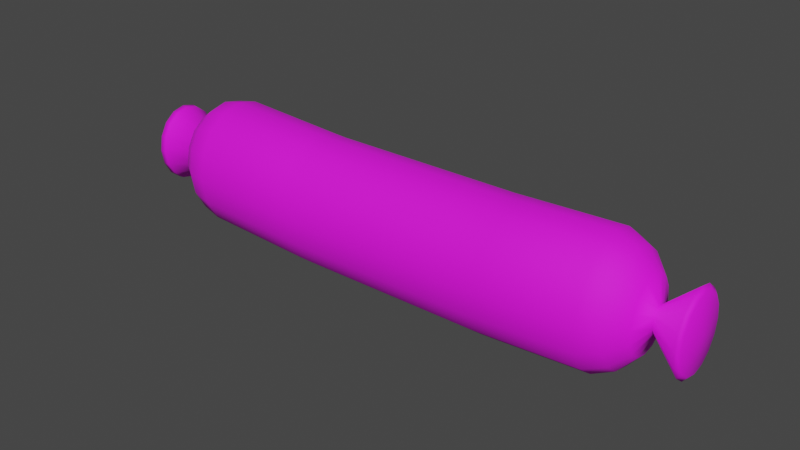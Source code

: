 # Source: sausage.blend  (saved by Blender 3.0.42; exported with 4.5.12 LTS)
import bpy
from mathutils import Matrix  # noqa: F401  (used for matrix-valued properties, if any)

bpy.ops.wm.read_factory_settings(use_empty=True)
scene = bpy.context.scene
scene.name = 'Scene'

# ---- collections
col_collection = bpy.data.collections.new('Collection'); scene.collection.children.link(col_collection)

# ---- images (referenced by path relative to the original .blend; pixels are not part of the script)
import os
ASSET_DIR = os.environ.get("B2B_ASSET_DIR", "")  # directory of the original .blend (textures are referenced by path, not embedded)
HERE = os.path.dirname(os.path.abspath(__file__))  # packed textures are extracted next to this script under _unpacked/

def load_image(name, relpath, width, height, colorspace="sRGB"):
    """Load a texture the original file referenced (path relative to the .blend, or extracted next to this script)."""
    p = next((c for c in (os.path.join(HERE, relpath), os.path.join(ASSET_DIR, relpath)) if relpath and os.path.exists(c)), "")
    if p:
        img = bpy.data.images.load(p, check_existing=True)
        img.name = name
    else:  # same state as the original file: an image datablock whose file is absent (Cycles renders it pink)
        img = bpy.data.images.new(name, width, height)
        img.source = "FILE"
        img.filepath = "//" + (relpath or name)
    img.colorspace_settings.name = colorspace
    return img
img_pandamat_png_001 = load_image('PandaMat.png.001', 'PandaMat.png', 1024, 1024, 'sRGB')

# ---- materials (node trees are filled in below, after node groups)
mat_pandamat_001 = bpy.data.materials.new('PandaMat.001')
mat_pandamat_001.use_transparent_shadow = False
mat_pandamat_001.diffuse_color = (0.3804, 0.0902, 0.0902, 1.0)
mat_pandamat_001.roughness = 0.8

# ---- material node trees
mat_pandamat_001.use_nodes = True; mat_pandamat_001.node_tree.nodes.clear()
_N = mat_pandamat_001.node_tree.nodes; _L = mat_pandamat_001.node_tree.links
n0 = _N.new('ShaderNodeBsdfPrincipled'); n0.name = 'Principled BSDF'; n0.location = (10, 300)
n0.distribution = 'GGX'
n0.subsurface_method = 'RANDOM_WALK_SKIN'
n0.inputs[2].default_value = 0.8
n0.inputs[3].default_value = 1.45
n0.inputs[27].default_value = (0.0, 0.0, 0.0, 1.0)
n0.inputs[28].default_value = 1.0
n1 = _N.new('ShaderNodeOutputMaterial'); n1.name = 'Material Output'; n1.location = (300, 300)
n2 = _N.new('ShaderNodeTexImage'); n2.name = 'Image Texture'; n2.location = (-300, 600)
n2.image = img_pandamat_png_001
_L.new(n0.outputs[0], n1.inputs[0])
_L.new(n2.outputs[0], n0.inputs[0])
n1.is_active_output = True

# ---- world
world_world = bpy.data.worlds.new('World'); scene.world = world_world
world_world.use_nodes = True; world_world.node_tree.nodes.clear()
_N = world_world.node_tree.nodes; _L = world_world.node_tree.links
n0 = _N.new('ShaderNodeOutputWorld'); n0.name = 'World Output'; n0.location = (300, 300)
n1 = _N.new('ShaderNodeBackground'); n1.name = 'Background'; n1.location = (10, 300)
n1.inputs[0].default_value = (0.05088, 0.05088, 0.05088, 1.0)
_L.new(n1.outputs[0], n0.inputs[0])
n0.is_active_output = True
world_world.color = (0.05088, 0.05088, 0.05088)
world_world.use_sun_shadow = False
world_world.sun_shadow_jitter_overblur = 0.0

# ---- meshes
me_food_susage_susage = bpy.data.meshes.new('Food_Susage_Susage')
me_food_susage_susage.from_pydata([(0.08915, 0.02806, -0.01734), (0.0949, 0.02292, -0.0107), (0.08915, 0.02028, -0.01602), (0.08163, 0.02787, -0.02045), (0.08163, 0.0187, -0.01889), (0.04671, 0.03542, -0.01916), (0.08163, 0.03704, -0.01889), (0.09801, 0.02474, -0.002876), (0.1095, 0.02224, -0.01209), (0.1095, 0.01725, -0.009264), (0.0949, 0.02811, -0.01158), (0.09801, 0.02629, -0.003758), (0.04077, 0.003374, -0.007943), (-0.03181, 0.008277, -0.01466), (0.04077, 0.008647, -0.01468), (0.0949, 0.01851, -0.008191), (0.09801, 0.02371, -0.001557), (0.0949, 0.01557, -0.004433), (0.08915, 0.01369, -0.01226), (0.08915, 0.009286, -0.006635), (0.1095, 0.02224, 0.01209), (0.1109, 0.01853, 0.008173), (0.1109, 0.02295, 0.01063), (0.04671, 0.003668, 0.007937), (0.08163, 0.003907, 0.0), (0.08163, 0.005731, 0.007826), (0.08163, 0.01093, -0.01446), (0.08163, 0.005731, -0.007826), (0.1095, 0.01391, -0.005019), (0.04077, 0.001522, 0.0), (-0.03181, 0.00301, -0.007935), (0.0949, 0.01453, 0.0), (0.08915, 0.007739, 0.0), (0.09801, 0.02334, 0.0), (0.1095, 0.01273, 0.0), (-0.03181, 0.00301, 0.007935), (0.04077, 0.003374, 0.007943), (0.08915, 0.009286, 0.006635), (0.0949, 0.01557, 0.004433), (0.04671, 0.01682, 0.01916), (0.08163, 0.01093, 0.01446), (0.08163, 0.0187, 0.01889), (0.04671, 0.008937, 0.01467), (0.1095, 0.01391, 0.005019), (-0.03181, 0.008277, 0.01466), (0.04077, 0.008647, 0.01468), (0.1121, 0.02811, 0.0), (0.1109, 0.01448, 0.0), (0.1109, 0.01554, -0.004444), (0.08915, 0.01369, 0.01226), (0.0949, 0.01851, 0.008191), (0.04671, 0.02612, 0.02074), (0.08163, 0.02787, 0.02045), (-0.03181, 0.01616, 0.01916), (0.04077, 0.01654, 0.01918), (0.1095, 0.01725, 0.009264), (0.09801, 0.02371, 0.001557), (0.1109, 0.01554, 0.004444), (0.08915, 0.02028, 0.01602), (0.0949, 0.02292, 0.0107), (0.04671, 0.03542, 0.01916), (0.08163, 0.03704, 0.01889), (-0.03181, 0.02546, 0.02073), (0.04077, 0.02585, 0.02076), (0.09801, 0.02474, 0.002876), (0.08915, 0.02806, 0.01734), (0.0949, 0.02811, 0.01158), (0.04671, 0.04331, 0.01467), (0.08163, 0.04482, 0.01446), (0.09801, 0.02629, 0.003758), (0.09801, 0.02811, 0.004068), (-0.03181, 0.03476, 0.01916), (0.04077, 0.03516, 0.01918), (0.1095, 0.02811, 0.01308), (0.0949, 0.03331, 0.0107), (0.08915, 0.03583, 0.01602), (0.04671, 0.04858, 0.007937), (0.08163, 0.05002, 0.007826), (0.09801, 0.02994, 0.003758), (-0.03181, 0.04264, 0.01466), (0.04077, 0.04305, 0.01468), (0.1095, 0.03398, 0.01209), (0.0949, 0.03771, 0.008191), (0.08915, 0.04242, 0.01226), (0.04671, 0.05043, 0.0), (0.08163, 0.05184, 0.0), (-0.03181, 0.04791, 0.007935), (0.04077, 0.04832, 0.007943), (0.09801, 0.03148, 0.002876), (0.1095, 0.03897, 0.009264), (-0.1083, 0.0225, -0.01156), (-0.1105, 0.02811, -0.01271), (-0.1083, 0.02811, -0.0125), (0.08915, 0.04683, 0.006635), (0.08163, 0.05002, -0.007826), (0.04671, 0.04858, -0.007936), (0.0949, 0.04065, 0.004433), (-0.03181, 0.04976, 0.0), (0.04077, 0.05017, 0.0), (0.09801, 0.03252, 0.001557), (0.1095, 0.04231, 0.005019), (0.08915, 0.04837, 0.0), (0.08163, 0.04482, -0.01446), (0.04671, 0.04331, -0.01467), (0.0949, 0.04169, 0.0), (0.04077, 0.04832, -0.007943), (0.09801, 0.03288, 0.0), (0.1095, 0.04349, 0.0), (0.08915, 0.04683, -0.006635), (0.0949, 0.04065, -0.004433), (0.04077, 0.04305, -0.01468), (-0.03181, 0.04791, -0.007935), (0.08915, 0.04242, -0.01226), (0.0949, 0.03771, -0.008191), (-0.03774, 0.03501, -0.01917), (-0.07756, 0.02773, -0.02085), (-0.07756, 0.03708, -0.01926), (0.1095, 0.04231, -0.005019), (0.1095, 0.03897, -0.009264), (0.09801, 0.03252, -0.001557), (0.04077, 0.03516, -0.01918), (-0.03181, 0.04264, -0.01466), (-0.09683, 0.0215, -0.005642), (-0.1083, 0.01773, -0.008857), (0.08915, 0.03583, -0.01602), (0.0949, 0.03331, -0.0107), (0.1109, 0.02295, -0.01063), (0.1095, 0.02811, -0.01308), (0.1109, 0.02811, -0.01148), (0.1095, 0.03398, -0.01209), (0.09801, 0.03148, -0.002876), (0.04077, 0.02585, -0.02076), (-0.03181, 0.03476, -0.01916), (-0.09683, 0.03169, -0.007372), (-0.1083, 0.03372, -0.01156), (0.1109, 0.03327, -0.01063), (0.09801, 0.02994, -0.003758), (0.04671, 0.01682, -0.01916), (0.04671, 0.008937, -0.01467), (0.04671, 0.003668, -0.007937), (0.04671, 0.02612, -0.02074), (-0.03774, 0.0429, -0.01467), (-0.07756, 0.04501, -0.01474), (-0.03774, 0.04817, -0.00794), (-0.07756, 0.05031, -0.007979), (-0.03774, 0.05002, 0.0), (-0.07756, 0.05217, 0.0), (-0.07756, 0.05031, 0.007979), (-0.03774, 0.04817, 0.00794), (-0.07756, 0.04501, 0.01474), (-0.03774, 0.0429, 0.01467), (-0.07756, 0.03708, 0.01926), (-0.03774, 0.03501, 0.01917), (-0.07756, 0.02773, 0.02085), (-0.03774, 0.02571, 0.02075), (-0.07756, 0.01838, 0.01926), (-0.03774, 0.0164, 0.01917), (-0.07756, 0.01045, 0.01474), (-0.03774, 0.008514, 0.01467), (-0.07756, 0.005154, 0.007979), (-0.03774, 0.003243, 0.00794), (-0.07756, 0.003294, 0.0), (-0.03774, 0.001392, 0.0), (-0.03774, 0.003243, -0.00794), (-0.07756, 0.005154, -0.007979), (0.04671, 0.001818, 0.0), (0.1109, 0.01853, -0.008173), (0.1109, 0.02811, 0.01148), (0.1109, 0.03327, 0.01063), (0.1109, 0.03769, 0.008173), (0.1109, 0.04068, 0.004444), (0.1109, 0.04174, 0.0), (0.1109, 0.04068, -0.004444), (0.1109, 0.03769, -0.008173), (-0.08554, 0.02798, -0.01926), (-0.0923, 0.0281, -0.01474), (-0.0923, 0.03471, -0.01362), (-0.0923, 0.01213, -0.005642), (-0.08554, 0.01202, -0.01362), (-0.08554, 0.007125, -0.007372), (-0.03181, 0.01616, -0.01916), (0.04077, 0.01654, -0.01918), (-0.0923, 0.02149, -0.01362), (-0.08554, 0.01934, -0.0178), (-0.09683, 0.02453, -0.007372), (-0.09683, 0.01947, -0.003054), (-0.0923, 0.01588, -0.01043), (-0.0923, 0.01082, 0.0), (-0.08554, 0.005407, 0.0), (-0.1083, 0.01453, -0.004799), (-0.09683, 0.01876, 0.0), (-0.1083, 0.0134, 0.0), (-0.1083, 0.04282, 0.0), (-0.1105, 0.04194, -0.004889), (-0.1105, 0.0431, 0.0), (-0.03774, 0.008514, -0.01467), (-0.07756, 0.01045, -0.01474), (-0.08554, 0.007125, 0.007372), (-0.1083, 0.01453, 0.004799), (-0.0923, 0.01213, 0.005642), (-0.08554, 0.01202, 0.01362), (-0.0923, 0.01588, 0.01043), (-0.09683, 0.01947, 0.003054), (-0.1083, 0.01773, 0.008857), (-0.08554, 0.01934, 0.0178), (-0.09683, 0.0215, 0.005642), (-0.1083, 0.0225, 0.01156), (-0.08554, 0.02798, 0.01926), (-0.0923, 0.02149, 0.01362), (-0.09683, 0.02453, 0.007372), (-0.1083, 0.02811, 0.0125), (-0.0923, 0.03471, 0.01362), (-0.08554, 0.03662, 0.0178), (-0.09683, 0.03169, 0.007372), (-0.1083, 0.03372, 0.01156), (-0.1105, 0.04194, 0.004889), (-0.1083, 0.04169, 0.004799), (-0.0923, 0.0281, 0.01474), (-0.0923, 0.04031, 0.01043), (-0.08554, 0.04395, 0.01362), (-0.09683, 0.03472, 0.005642), (-0.1083, 0.03849, 0.008857), (-0.0923, 0.04406, 0.005642), (-0.08554, 0.04884, 0.007372), (-0.09683, 0.03675, 0.003054), (-0.0923, 0.04538, 0.0), (-0.08554, 0.05056, 0.0), (-0.09683, 0.03746, 0.0), (-0.1105, 0.03867, 0.009014), (-0.1121, 0.02811, 0.0), (-0.08554, 0.04884, -0.007372), (-0.1083, 0.04169, -0.004799), (-0.0923, 0.04406, -0.005642), (-0.08554, 0.04395, -0.01362), (-0.09683, 0.03675, -0.003054), (-0.1083, 0.03849, -0.008856), (-0.0923, 0.04031, -0.01043), (-0.1105, 0.03382, -0.01175), (-0.08554, 0.03662, -0.0178), (-0.09683, 0.03472, -0.005642), (-0.03774, 0.02571, -0.02075), (-0.07756, 0.01838, -0.01926), (-0.1105, 0.02241, -0.01175), (-0.1105, 0.01755, -0.009014), (-0.1105, 0.01428, -0.004889), (-0.1105, 0.01312, 0.0), (-0.1105, 0.01428, 0.004889), (-0.1105, 0.01755, 0.009014), (-0.1105, 0.02241, 0.01175), (-0.1105, 0.02811, 0.01271), (-0.1105, 0.03382, 0.01175), (-0.1105, 0.03867, -0.009014), (-0.03774, 0.0164, -0.01917), (-0.03181, 0.00116, 0.0), (-0.03181, 0.02546, -0.02073), (0.09801, 0.02811, -0.004068), (-0.09683, 0.02811, -0.007979), (-0.09683, 0.02811, 0.007979)], [], [(0, 1, 2), (3, 2, 4), (3, 5, 6), (7, 8, 9), (10, 11, 1), (12, 13, 14), (15, 16, 17), (18, 17, 19), (20, 21, 22), (23, 24, 25), (26, 19, 27), (16, 9, 28), (29, 30, 12), (19, 31, 32), (27, 32, 24), (33, 28, 34), (35, 29, 36), (37, 31, 38), (39, 40, 41), (42, 25, 40), (25, 32, 37), (43, 33, 34), (44, 36, 45), (46, 47, 48), (49, 38, 50), (51, 41, 52), (40, 37, 49), (53, 45, 54), (55, 56, 43), (46, 57, 47), (58, 50, 59), (55, 57, 21), (60, 52, 61), (41, 49, 58), (62, 54, 63), (20, 64, 55), (65, 59, 66), (67, 61, 68), (52, 58, 65), (66, 69, 70), (71, 63, 72), (73, 69, 20), (65, 74, 75), (76, 68, 77), (52, 75, 61), (66, 78, 74), (79, 72, 80), (78, 73, 81), (75, 82, 83), (84, 77, 85), (61, 83, 68), (86, 80, 87), (88, 81, 89), (90, 91, 92), (68, 93, 77), (84, 94, 95), (83, 96, 93), (97, 87, 98), (99, 89, 100), (77, 101, 85), (95, 102, 103), (93, 104, 101), (105, 97, 98), (106, 100, 107), (94, 101, 108), (108, 104, 109), (103, 6, 5), (110, 111, 105), (102, 108, 112), (112, 109, 113), (114, 115, 116), (117, 106, 107), (118, 119, 117), (120, 121, 110), (90, 122, 123), (124, 113, 125), (126, 127, 128), (6, 112, 124), (129, 130, 118), (131, 132, 120), (133, 92, 134), (46, 128, 135), (127, 136, 129), (137, 26, 138), (138, 27, 139), (140, 4, 137), (46, 126, 128), (141, 116, 142), (143, 142, 144), (145, 144, 146), (145, 147, 148), (148, 149, 150), (150, 151, 152), (152, 153, 154), (154, 155, 156), (156, 157, 158), (158, 159, 160), (160, 161, 162), (163, 161, 164), (139, 24, 165), (17, 33, 31), (38, 33, 56), (50, 56, 64), (59, 64, 69), (74, 88, 82), (82, 99, 96), (96, 106, 104), (109, 106, 119), (113, 119, 130), (125, 130, 136), (166, 8, 126), (48, 9, 166), (47, 28, 48), (46, 48, 166), (43, 47, 57), (46, 21, 57), (73, 22, 167), (46, 22, 21), (168, 73, 167), (46, 167, 22), (169, 81, 168), (46, 168, 167), (89, 170, 100), (46, 169, 168), (100, 171, 107), (46, 170, 169), (117, 171, 172), (46, 171, 170), (118, 172, 173), (46, 172, 171), (129, 173, 135), (46, 173, 172), (174, 116, 115), (46, 135, 173), (175, 133, 176), (46, 166, 126), (2, 15, 18), (177, 178, 179), (136, 10, 125), (14, 180, 181), (11, 127, 8), (182, 174, 183), (115, 183, 174), (92, 184, 90), (184, 175, 182), (185, 186, 177), (186, 183, 178), (187, 179, 188), (188, 164, 161), (189, 190, 191), (190, 177, 187), (192, 193, 194), (195, 164, 196), (197, 187, 188), (159, 188, 161), (190, 198, 191), (199, 190, 187), (157, 197, 159), (200, 199, 197), (201, 202, 199), (202, 203, 198), (155, 200, 157), (204, 201, 200), (205, 206, 203), (153, 204, 155), (207, 208, 204), (209, 210, 206), (208, 205, 201), (151, 207, 153), (211, 207, 212), (210, 213, 214), (192, 215, 216), (217, 209, 208), (213, 217, 211), (218, 212, 219), (214, 220, 221), (219, 151, 149), (220, 211, 218), (222, 219, 223), (221, 224, 216), (223, 149, 147), (224, 218, 222), (225, 223, 226), (216, 227, 192), (226, 147, 146), (227, 222, 225), (228, 215, 229), (230, 225, 226), (227, 231, 192), (144, 226, 146), (232, 227, 225), (215, 194, 229), (233, 232, 230), (234, 235, 231), (142, 230, 144), (236, 234, 232), (237, 91, 229), (238, 236, 233), (239, 134, 235), (116, 233, 142), (124, 3, 6), (176, 239, 236), (134, 91, 237), (240, 241, 115), (1, 7, 15), (122, 182, 186), (178, 241, 196), (179, 196, 164), (242, 243, 229), (91, 242, 229), (123, 185, 189), (174, 176, 238), (242, 123, 243), (243, 244, 229), (244, 191, 245), (244, 245, 229), (191, 246, 245), (245, 246, 229), (198, 247, 246), (246, 247, 229), (203, 248, 247), (247, 248, 229), (206, 249, 248), (248, 249, 229), (249, 214, 250), (249, 250, 229), (250, 221, 228), (250, 228, 229), (216, 228, 221), (194, 193, 229), (231, 251, 193), (193, 251, 229), (235, 237, 251), (251, 237, 229), (243, 189, 244), (125, 0, 124), (4, 18, 26), (252, 196, 241), (127, 135, 128), (137, 131, 140), (138, 181, 137), (139, 14, 138), (165, 12, 139), (165, 36, 29), (23, 45, 36), (42, 54, 45), (39, 63, 54), (51, 72, 63), (60, 80, 72), (67, 87, 80), (76, 98, 87), (95, 98, 84), (103, 105, 95), (5, 110, 103), (140, 120, 5), (195, 180, 13), (163, 13, 30), (162, 30, 253), (162, 35, 160), (160, 44, 158), (158, 53, 156), (156, 62, 154), (154, 71, 152), (152, 79, 150), (150, 86, 148), (148, 97, 145), (143, 97, 111), (141, 111, 121), (114, 121, 132), (252, 254, 180), (240, 132, 254), (181, 254, 131), (0, 10, 1), (3, 0, 2), (3, 140, 5), (7, 11, 8), (10, 255, 11), (12, 30, 13), (15, 7, 16), (18, 15, 17), (20, 55, 21), (23, 165, 24), (26, 18, 19), (16, 7, 9), (29, 253, 30), (19, 17, 31), (27, 19, 32), (33, 16, 28), (35, 253, 29), (37, 32, 31), (39, 42, 40), (42, 23, 25), (25, 24, 32), (43, 56, 33), (44, 35, 36), (49, 37, 38), (51, 39, 41), (40, 25, 37), (53, 44, 45), (55, 64, 56), (58, 49, 50), (55, 43, 57), (60, 51, 52), (41, 40, 49), (62, 53, 54), (20, 69, 64), (65, 58, 59), (67, 60, 61), (52, 41, 58), (66, 59, 69), (71, 62, 63), (73, 70, 69), (65, 66, 74), (76, 67, 68), (52, 65, 75), (66, 70, 78), (79, 71, 72), (78, 70, 73), (75, 74, 82), (84, 76, 77), (61, 75, 83), (86, 79, 80), (88, 78, 81), (90, 242, 91), (68, 83, 93), (84, 85, 94), (83, 82, 96), (97, 86, 87), (99, 88, 89), (77, 93, 101), (95, 94, 102), (93, 96, 104), (105, 111, 97), (106, 99, 100), (94, 85, 101), (108, 101, 104), (103, 102, 6), (110, 121, 111), (102, 94, 108), (112, 108, 109), (114, 240, 115), (117, 119, 106), (118, 130, 119), (120, 132, 121), (90, 184, 122), (124, 112, 113), (126, 8, 127), (6, 102, 112), (129, 136, 130), (131, 254, 132), (133, 256, 92), (127, 255, 136), (137, 4, 26), (138, 26, 27), (140, 3, 4), (141, 114, 116), (143, 141, 142), (145, 143, 144), (145, 146, 147), (148, 147, 149), (150, 149, 151), (152, 151, 153), (154, 153, 155), (156, 155, 157), (158, 157, 159), (160, 159, 161), (163, 162, 161), (139, 27, 24), (17, 16, 33), (38, 31, 33), (50, 38, 56), (59, 50, 64), (74, 78, 88), (82, 88, 99), (96, 99, 106), (109, 104, 106), (113, 109, 119), (125, 113, 130), (166, 9, 8), (48, 28, 9), (47, 34, 28), (43, 34, 47), (73, 20, 22), (168, 81, 73), (169, 89, 81), (89, 169, 170), (100, 170, 171), (117, 107, 171), (118, 117, 172), (129, 118, 173), (174, 238, 116), (175, 256, 133), (2, 1, 15), (177, 186, 178), (136, 255, 10), (14, 13, 180), (11, 255, 127), (182, 175, 174), (115, 241, 183), (92, 256, 184), (184, 256, 175), (185, 122, 186), (186, 182, 183), (187, 177, 179), (188, 179, 164), (189, 185, 190), (190, 185, 177), (192, 231, 193), (195, 163, 164), (197, 199, 187), (159, 197, 188), (190, 202, 198), (199, 202, 190), (157, 200, 197), (200, 201, 199), (201, 205, 202), (202, 205, 203), (155, 204, 200), (204, 208, 201), (205, 209, 206), (153, 207, 204), (207, 217, 208), (209, 257, 210), (208, 209, 205), (151, 212, 207), (211, 217, 207), (210, 257, 213), (192, 194, 215), (217, 257, 209), (213, 257, 217), (218, 211, 212), (214, 213, 220), (219, 212, 151), (220, 213, 211), (222, 218, 219), (221, 220, 224), (223, 219, 149), (224, 220, 218), (225, 222, 223), (216, 224, 227), (226, 223, 147), (227, 224, 222), (230, 232, 225), (227, 234, 231), (144, 230, 226), (232, 234, 227), (233, 236, 232), (234, 239, 235), (142, 233, 230), (236, 239, 234), (238, 176, 236), (239, 133, 134), (116, 238, 233), (124, 0, 3), (176, 133, 239), (134, 92, 91), (240, 252, 241), (1, 11, 7), (122, 184, 182), (178, 183, 241), (179, 178, 196), (123, 122, 185), (174, 175, 176), (242, 90, 123), (244, 189, 191), (191, 198, 246), (198, 203, 247), (203, 206, 248), (206, 210, 249), (249, 210, 214), (250, 214, 221), (216, 215, 228), (231, 235, 251), (235, 134, 237), (243, 123, 189), (125, 10, 0), (4, 2, 18), (252, 195, 196), (127, 129, 135), (137, 181, 131), (138, 14, 181), (139, 12, 14), (165, 29, 12), (165, 23, 36), (23, 42, 45), (42, 39, 54), (39, 51, 63), (51, 60, 72), (60, 67, 80), (67, 76, 87), (76, 84, 98), (95, 105, 98), (103, 110, 105), (5, 120, 110), (140, 131, 120), (195, 252, 180), (163, 195, 13), (162, 163, 30), (162, 253, 35), (160, 35, 44), (158, 44, 53), (156, 53, 62), (154, 62, 71), (152, 71, 79), (150, 79, 86), (148, 86, 97), (143, 145, 97), (141, 143, 111), (114, 141, 121), (252, 240, 254), (240, 114, 132), (181, 180, 254)])
me_food_susage_susage.polygons.foreach_set('use_smooth', [True] * 512)
_uv = me_food_susage_susage.uv_layers.new(name='UVMap')
_uv.uv.foreach_set('vector', [0.7705, 0.4836, 0.7695, 0.4858, 0.7695, 0.4836, 0.7705, 0.4815, 0.7695, 0.4836, 0.7695, 0.4815, 0.7705, 0.4815, 0.7716, 0.4802, 0.7716, 0.4815, 0.7684, 0.488, 0.7695, 0.488, 0.7684, 0.488, 0.7705, 0.4858, 0.7695, 0.488, 0.7695, 0.4858, 0.764, 0.4873, 0.7684, 0.4846, 0.7684, 0.4805, 0.7684, 0.4858, 0.7673, 0.488, 0.7673, 0.4858, 0.7684, 0.4836, 0.7673, 0.4858, 0.7673, 0.4836, 0.7629, 0.488, 0.764, 0.4882, 0.7629, 0.4882, 0.763, 0.4869, 0.7662, 0.4815, 0.7651, 0.4815, 0.7684, 0.4815, 0.7673, 0.4836, 0.7673, 0.4815, 0.7673, 0.488, 0.7684, 0.488, 0.7673, 0.488, 0.7634, 0.4873, 0.7673, 0.4846, 0.7673, 0.4805, 0.7673, 0.4836, 0.7662, 0.4858, 0.7662, 0.4836, 0.7673, 0.4815, 0.7662, 0.4836, 0.7662, 0.4815, 0.7662, 0.488, 0.7673, 0.488, 0.7662, 0.488, 0.7629, 0.4873, 0.7662, 0.4805, 0.7629, 0.4873, 0.7651, 0.4836, 0.7662, 0.4858, 0.7651, 0.4858, 0.7618, 0.4869, 0.764, 0.4815, 0.7629, 0.4815, 0.7624, 0.4869, 0.7651, 0.4815, 0.764, 0.4815, 0.7651, 0.4815, 0.7662, 0.4836, 0.7651, 0.4836, 0.7651, 0.488, 0.7662, 0.488, 0.7662, 0.488, 0.7623, 0.4873, 0.7651, 0.4805, 0.7623, 0.4873, 0.7665, 0.4891, 0.7662, 0.4882, 0.7672, 0.4882, 0.764, 0.4836, 0.7651, 0.4858, 0.764, 0.4858, 0.7642, 0.4871, 0.7629, 0.4815, 0.7618, 0.4815, 0.764, 0.4815, 0.7651, 0.4836, 0.764, 0.4836, 0.762, 0.4873, 0.764, 0.4805, 0.7647, 0.4875, 0.764, 0.488, 0.7651, 0.488, 0.7651, 0.488, 0.7654, 0.4891, 0.7652, 0.4882, 0.7661, 0.4882, 0.7629, 0.4836, 0.764, 0.4858, 0.7629, 0.4858, 0.764, 0.488, 0.765, 0.4882, 0.764, 0.4882, 0.7635, 0.4871, 0.7618, 0.4815, 0.7607, 0.4815, 0.7629, 0.4815, 0.764, 0.4836, 0.7629, 0.4836, 0.7644, 0.4875, 0.7629, 0.4805, 0.7644, 0.4876, 0.7629, 0.488, 0.764, 0.488, 0.764, 0.488, 0.7618, 0.4836, 0.7629, 0.4858, 0.7618, 0.4858, 0.7629, 0.4871, 0.7607, 0.4815, 0.7597, 0.4815, 0.7618, 0.4815, 0.7629, 0.4836, 0.7618, 0.4836, 0.7618, 0.4858, 0.7629, 0.488, 0.7618, 0.488, 0.7638, 0.4875, 0.7618, 0.4805, 0.7638, 0.4876, 0.7618, 0.488, 0.7629, 0.488, 0.7629, 0.488, 0.7618, 0.4836, 0.7607, 0.4858, 0.7607, 0.4836, 0.7623, 0.4871, 0.7597, 0.4815, 0.7586, 0.4815, 0.7618, 0.4815, 0.7607, 0.4836, 0.7607, 0.4815, 0.7618, 0.4858, 0.7607, 0.488, 0.7607, 0.4858, 0.7632, 0.4875, 0.7607, 0.4805, 0.7632, 0.4876, 0.7607, 0.488, 0.7618, 0.488, 0.7607, 0.488, 0.7607, 0.4836, 0.7597, 0.4858, 0.7597, 0.4836, 0.7631, 0.4871, 0.7586, 0.4815, 0.7749, 0.4815, 0.7607, 0.4815, 0.7597, 0.4836, 0.7597, 0.4815, 0.7626, 0.4875, 0.7597, 0.4805, 0.7626, 0.4876, 0.7597, 0.488, 0.7607, 0.488, 0.7597, 0.488, 0.7695, 0.488, 0.7706, 0.4881, 0.7705, 0.488, 0.7597, 0.4815, 0.7586, 0.4836, 0.7586, 0.4815, 0.7588, 0.4802, 0.7738, 0.4815, 0.766, 0.4871, 0.7597, 0.4836, 0.7586, 0.4858, 0.7586, 0.4836, 0.7623, 0.4875, 0.7586, 0.4805, 0.7656, 0.4876, 0.7586, 0.488, 0.7597, 0.488, 0.7586, 0.488, 0.7586, 0.4815, 0.7749, 0.4836, 0.7575, 0.4815, 0.7738, 0.4802, 0.7727, 0.4815, 0.7653, 0.4871, 0.7586, 0.4836, 0.7749, 0.4858, 0.7575, 0.4836, 0.7653, 0.4876, 0.7588, 0.4846, 0.7736, 0.4805, 0.7575, 0.488, 0.7586, 0.488, 0.7749, 0.488, 0.7738, 0.4815, 0.7749, 0.4836, 0.7738, 0.4836, 0.7738, 0.4836, 0.7749, 0.4858, 0.7738, 0.4858, 0.7727, 0.4802, 0.7716, 0.4815, 0.7647, 0.4871, 0.7647, 0.4876, 0.7738, 0.4846, 0.7738, 0.4805, 0.7727, 0.4815, 0.7738, 0.4836, 0.7727, 0.4836, 0.7727, 0.4836, 0.7738, 0.4858, 0.7727, 0.4858, 0.7716, 0.4844, 0.7705, 0.4804, 0.7716, 0.4804, 0.7738, 0.488, 0.7575, 0.488, 0.7749, 0.488, 0.7727, 0.488, 0.7738, 0.488, 0.7738, 0.488, 0.7641, 0.4876, 0.7727, 0.4846, 0.7727, 0.4805, 0.7695, 0.488, 0.7684, 0.4869, 0.7684, 0.488, 0.7716, 0.4836, 0.7727, 0.4858, 0.7716, 0.4858, 0.7694, 0.4882, 0.7705, 0.488, 0.7705, 0.4882, 0.7716, 0.4815, 0.7727, 0.4836, 0.7716, 0.4836, 0.7716, 0.488, 0.7727, 0.488, 0.7727, 0.488, 0.7636, 0.4876, 0.7716, 0.4846, 0.7716, 0.4805, 0.7716, 0.4869, 0.7705, 0.488, 0.7716, 0.488, 0.7708, 0.4891, 0.7706, 0.4882, 0.7716, 0.4882, 0.7705, 0.488, 0.7716, 0.488, 0.7716, 0.488, 0.7695, 0.4802, 0.7684, 0.4815, 0.7649, 0.4869, 0.7684, 0.4802, 0.7673, 0.4815, 0.7643, 0.4869, 0.7705, 0.4802, 0.7695, 0.4815, 0.7635, 0.4871, 0.7697, 0.4891, 0.7695, 0.4882, 0.7705, 0.4882, 0.7727, 0.4844, 0.7716, 0.4804, 0.7727, 0.4804, 0.7738, 0.4844, 0.7727, 0.4804, 0.7738, 0.4804, 0.7737, 0.4844, 0.7738, 0.4804, 0.7575, 0.4804, 0.7653, 0.487, 0.7586, 0.4804, 0.7586, 0.4844, 0.7623, 0.487, 0.7597, 0.4804, 0.7597, 0.4844, 0.763, 0.487, 0.7607, 0.4804, 0.7607, 0.4844, 0.7636, 0.487, 0.7618, 0.4804, 0.7618, 0.4844, 0.7642, 0.487, 0.7629, 0.4804, 0.7629, 0.4844, 0.7648, 0.487, 0.764, 0.4804, 0.764, 0.4844, 0.7624, 0.4868, 0.7651, 0.4804, 0.7651, 0.4844, 0.763, 0.4868, 0.7662, 0.4804, 0.7662, 0.4844, 0.7673, 0.4844, 0.7662, 0.4804, 0.7673, 0.4804, 0.7673, 0.4802, 0.7662, 0.4815, 0.7637, 0.4869, 0.7673, 0.4858, 0.7662, 0.488, 0.7662, 0.4858, 0.7651, 0.4858, 0.7662, 0.488, 0.7651, 0.488, 0.764, 0.4858, 0.7651, 0.488, 0.764, 0.488, 0.7629, 0.4858, 0.764, 0.488, 0.7629, 0.488, 0.7607, 0.4858, 0.7597, 0.488, 0.7597, 0.4858, 0.7597, 0.4858, 0.7586, 0.488, 0.7586, 0.4858, 0.7586, 0.4858, 0.7749, 0.488, 0.7575, 0.4858, 0.7738, 0.4858, 0.7749, 0.488, 0.7738, 0.488, 0.7727, 0.4858, 0.7738, 0.488, 0.7727, 0.488, 0.7716, 0.4858, 0.7727, 0.488, 0.7716, 0.488, 0.7683, 0.4882, 0.7695, 0.488, 0.7694, 0.4882, 0.7672, 0.4882, 0.7684, 0.488, 0.7683, 0.4882, 0.7661, 0.4882, 0.7673, 0.488, 0.7672, 0.4882, 0.7675, 0.4891, 0.7673, 0.4882, 0.7683, 0.4882, 0.7651, 0.488, 0.7661, 0.4882, 0.765, 0.4882, 0.7643, 0.4891, 0.7641, 0.4882, 0.765, 0.4882, 0.7618, 0.488, 0.7629, 0.4882, 0.7618, 0.4882, 0.7632, 0.4891, 0.763, 0.4882, 0.764, 0.4882, 0.7607, 0.4882, 0.7618, 0.488, 0.7618, 0.4882, 0.7621, 0.4891, 0.7619, 0.4882, 0.7629, 0.4882, 0.7596, 0.4882, 0.7607, 0.488, 0.7607, 0.4882, 0.761, 0.4891, 0.7608, 0.4882, 0.7618, 0.4882, 0.7597, 0.488, 0.7585, 0.4882, 0.7586, 0.488, 0.7599, 0.4891, 0.7597, 0.4882, 0.7607, 0.4882, 0.7586, 0.488, 0.7748, 0.4882, 0.7575, 0.488, 0.7588, 0.4891, 0.7586, 0.4882, 0.7596, 0.4882, 0.7738, 0.488, 0.7748, 0.4882, 0.7738, 0.4882, 0.7577, 0.4891, 0.7575, 0.4882, 0.7585, 0.4882, 0.7727, 0.488, 0.7738, 0.4882, 0.7727, 0.4882, 0.7741, 0.4891, 0.7739, 0.4882, 0.7748, 0.4882, 0.7716, 0.488, 0.7727, 0.4882, 0.7716, 0.4882, 0.773, 0.4891, 0.7728, 0.4882, 0.7738, 0.4882, 0.7705, 0.4826, 0.7716, 0.4804, 0.7705, 0.4804, 0.7719, 0.4891, 0.7717, 0.4882, 0.7727, 0.4882, 0.7705, 0.4847, 0.7716, 0.4869, 0.7716, 0.4847, 0.7686, 0.4891, 0.7684, 0.4882, 0.7694, 0.4882, 0.7695, 0.4836, 0.7684, 0.4858, 0.7684, 0.4836, 0.7673, 0.4847, 0.7684, 0.4826, 0.7673, 0.4826, 0.7716, 0.488, 0.7705, 0.4858, 0.7716, 0.4858, 0.7646, 0.4873, 0.7695, 0.4846, 0.7695, 0.4805, 0.7695, 0.488, 0.7705, 0.488, 0.7695, 0.488, 0.7695, 0.4847, 0.7705, 0.4826, 0.7695, 0.4826, 0.7705, 0.4804, 0.7695, 0.4826, 0.7705, 0.4826, 0.7705, 0.488, 0.7695, 0.4869, 0.7695, 0.488, 0.7695, 0.4869, 0.7705, 0.4847, 0.7695, 0.4847, 0.7673, 0.4869, 0.7684, 0.4847, 0.7673, 0.4847, 0.7684, 0.4847, 0.7695, 0.4826, 0.7684, 0.4826, 0.7662, 0.4847, 0.7673, 0.4826, 0.7662, 0.4826, 0.7662, 0.4826, 0.7673, 0.4804, 0.7662, 0.4804, 0.7673, 0.488, 0.7662, 0.4869, 0.7662, 0.488, 0.7662, 0.4869, 0.7673, 0.4847, 0.7662, 0.4847, 0.7749, 0.488, 0.7738, 0.4881, 0.7575, 0.4881, 0.7684, 0.4844, 0.7673, 0.4804, 0.7684, 0.4804, 0.7651, 0.4826, 0.7662, 0.4847, 0.7662, 0.4826, 0.7651, 0.4804, 0.7662, 0.4826, 0.7662, 0.4804, 0.7662, 0.4869, 0.7651, 0.488, 0.7662, 0.488, 0.7651, 0.4847, 0.7662, 0.4869, 0.7662, 0.4847, 0.764, 0.4804, 0.7651, 0.4826, 0.7651, 0.4804, 0.764, 0.4826, 0.7651, 0.4847, 0.7651, 0.4826, 0.764, 0.4847, 0.7651, 0.4869, 0.7651, 0.4847, 0.7651, 0.4869, 0.764, 0.488, 0.7651, 0.488, 0.7629, 0.4804, 0.764, 0.4826, 0.764, 0.4804, 0.7629, 0.4826, 0.764, 0.4847, 0.764, 0.4826, 0.764, 0.4869, 0.7629, 0.488, 0.764, 0.488, 0.7618, 0.4804, 0.7629, 0.4826, 0.7629, 0.4804, 0.7618, 0.4826, 0.7629, 0.4847, 0.7629, 0.4826, 0.7629, 0.4869, 0.7618, 0.488, 0.7629, 0.488, 0.7629, 0.4847, 0.764, 0.4869, 0.764, 0.4847, 0.7607, 0.4804, 0.7618, 0.4826, 0.7618, 0.4804, 0.7607, 0.4847, 0.7618, 0.4826, 0.7607, 0.4826, 0.7618, 0.488, 0.7607, 0.4869, 0.7607, 0.488, 0.7749, 0.488, 0.7586, 0.4881, 0.7586, 0.488, 0.7618, 0.4847, 0.7629, 0.4869, 0.7629, 0.4847, 0.7607, 0.4869, 0.7618, 0.4847, 0.7607, 0.4847, 0.7597, 0.4847, 0.7607, 0.4826, 0.7597, 0.4826, 0.7607, 0.488, 0.7597, 0.4869, 0.7597, 0.488, 0.7597, 0.4826, 0.7607, 0.4804, 0.7597, 0.4804, 0.7597, 0.4869, 0.7607, 0.4847, 0.7597, 0.4847, 0.7586, 0.4847, 0.7597, 0.4826, 0.7586, 0.4826, 0.7597, 0.488, 0.7586, 0.4869, 0.7586, 0.488, 0.7586, 0.4826, 0.7597, 0.4804, 0.7586, 0.4804, 0.7586, 0.4869, 0.7597, 0.4847, 0.7586, 0.4847, 0.7575, 0.4847, 0.7586, 0.4826, 0.7749, 0.4826, 0.7586, 0.488, 0.7749, 0.4869, 0.7575, 0.488, 0.7575, 0.4826, 0.7586, 0.4804, 0.7749, 0.4804, 0.7575, 0.4869, 0.7586, 0.4847, 0.7749, 0.4847, 0.7596, 0.4881, 0.7585, 0.4881, 0.7599, 0.4891, 0.7738, 0.4826, 0.7575, 0.4847, 0.7749, 0.4826, 0.7749, 0.4869, 0.7738, 0.488, 0.7575, 0.488, 0.7738, 0.4804, 0.7575, 0.4826, 0.7749, 0.4804, 0.7738, 0.4847, 0.7575, 0.4869, 0.7749, 0.4847, 0.7585, 0.4881, 0.7749, 0.4881, 0.7588, 0.4891, 0.7727, 0.4826, 0.7738, 0.4847, 0.7738, 0.4826, 0.7738, 0.4869, 0.7727, 0.488, 0.7738, 0.488, 0.7727, 0.4804, 0.7738, 0.4826, 0.7738, 0.4804, 0.7727, 0.4847, 0.7738, 0.4869, 0.7738, 0.4847, 0.7716, 0.4881, 0.7705, 0.4881, 0.7719, 0.4891, 0.7716, 0.4826, 0.7727, 0.4847, 0.7727, 0.4826, 0.7727, 0.4869, 0.7716, 0.488, 0.7727, 0.488, 0.7716, 0.4804, 0.7727, 0.4826, 0.7727, 0.4804, 0.7716, 0.4836, 0.7705, 0.4815, 0.7716, 0.4815, 0.7716, 0.4847, 0.7727, 0.4869, 0.7727, 0.4847, 0.7716, 0.488, 0.7706, 0.4881, 0.7717, 0.4881, 0.7705, 0.4844, 0.7695, 0.4804, 0.7705, 0.4804, 0.7695, 0.4858, 0.7684, 0.488, 0.7684, 0.4858, 0.7684, 0.4869, 0.7695, 0.4847, 0.7684, 0.4847, 0.7684, 0.4826, 0.7695, 0.4804, 0.7684, 0.4804, 0.7673, 0.4826, 0.7684, 0.4804, 0.7673, 0.4804, 0.7694, 0.4881, 0.7683, 0.4881, 0.7697, 0.4891, 0.7705, 0.4881, 0.7694, 0.4881, 0.7708, 0.4891, 0.7684, 0.488, 0.7673, 0.4869, 0.7673, 0.488, 0.7705, 0.4826, 0.7716, 0.4847, 0.7716, 0.4826, 0.7695, 0.4881, 0.7684, 0.488, 0.7684, 0.4881, 0.7683, 0.4881, 0.7672, 0.4881, 0.7686, 0.4891, 0.7673, 0.4881, 0.7662, 0.488, 0.7662, 0.4881, 0.7672, 0.4881, 0.7662, 0.4881, 0.7675, 0.4891, 0.7662, 0.488, 0.7651, 0.4881, 0.7662, 0.4881, 0.7662, 0.4881, 0.7651, 0.4881, 0.7665, 0.4891, 0.7651, 0.488, 0.764, 0.4881, 0.7651, 0.4881, 0.7651, 0.4881, 0.764, 0.4881, 0.7654, 0.4891, 0.764, 0.488, 0.763, 0.4881, 0.764, 0.4881, 0.764, 0.4881, 0.7629, 0.4881, 0.7643, 0.4891, 0.7629, 0.488, 0.7619, 0.4881, 0.763, 0.4881, 0.7629, 0.4881, 0.7618, 0.4881, 0.7632, 0.4891, 0.7619, 0.4881, 0.7607, 0.488, 0.7608, 0.4881, 0.7618, 0.4881, 0.7607, 0.4881, 0.7621, 0.4891, 0.7608, 0.4881, 0.7597, 0.488, 0.7597, 0.4881, 0.7607, 0.4881, 0.7596, 0.4881, 0.761, 0.4891, 0.7586, 0.488, 0.7597, 0.4881, 0.7597, 0.488, 0.7749, 0.4881, 0.7738, 0.4881, 0.7577, 0.4891, 0.7738, 0.488, 0.7728, 0.4881, 0.7738, 0.4881, 0.7738, 0.4881, 0.7727, 0.4881, 0.7741, 0.4891, 0.7727, 0.488, 0.7717, 0.4881, 0.7728, 0.4881, 0.7727, 0.4881, 0.7716, 0.4881, 0.773, 0.4891, 0.7684, 0.4881, 0.7673, 0.488, 0.7673, 0.4881, 0.7716, 0.4858, 0.7705, 0.4836, 0.7716, 0.4836, 0.7695, 0.4815, 0.7684, 0.4836, 0.7684, 0.4815, 0.7695, 0.4844, 0.7684, 0.4804, 0.7695, 0.4804, 0.7705, 0.488, 0.7716, 0.4882, 0.7705, 0.4882, 0.6638, 0.4896, 0.6708, 0.4829, 0.6708, 0.4827, 0.6652, 0.4894, 0.6697, 0.4829, 0.6697, 0.4827, 0.6646, 0.4894, 0.6687, 0.4829, 0.6687, 0.4827, 0.664, 0.4894, 0.6676, 0.4829, 0.6676, 0.4827, 0.6665, 0.4827, 0.6632, 0.4898, 0.6665, 0.4829, 0.6654, 0.4827, 0.6626, 0.4898, 0.6654, 0.4829, 0.6643, 0.4827, 0.662, 0.4897, 0.6643, 0.4826, 0.6632, 0.4827, 0.6646, 0.49, 0.6632, 0.4829, 0.6621, 0.4827, 0.6641, 0.49, 0.6621, 0.4829, 0.661, 0.4827, 0.6635, 0.49, 0.661, 0.4829, 0.6599, 0.4827, 0.6629, 0.49, 0.6599, 0.4829, 0.6589, 0.4827, 0.6659, 0.49, 0.6589, 0.4829, 0.6656, 0.49, 0.6739, 0.4829, 0.6752, 0.4826, 0.6656, 0.4896, 0.6741, 0.4829, 0.6741, 0.4827, 0.665, 0.4896, 0.673, 0.4829, 0.673, 0.4827, 0.6644, 0.4896, 0.6719, 0.4829, 0.6719, 0.4827, 0.6652, 0.4893, 0.6697, 0.4871, 0.6649, 0.4898, 0.6645, 0.4893, 0.6687, 0.4871, 0.6643, 0.4898, 0.6639, 0.4893, 0.6676, 0.4871, 0.6637, 0.4898, 0.6665, 0.4868, 0.6632, 0.4898, 0.6633, 0.4893, 0.6654, 0.4868, 0.6626, 0.4898, 0.6627, 0.4893, 0.6643, 0.4868, 0.6652, 0.49, 0.6651, 0.4895, 0.6632, 0.4868, 0.6646, 0.49, 0.6645, 0.4895, 0.6621, 0.4868, 0.6641, 0.49, 0.6639, 0.4895, 0.661, 0.4868, 0.6635, 0.49, 0.6632, 0.4895, 0.6599, 0.4868, 0.6629, 0.49, 0.6626, 0.4895, 0.6589, 0.4871, 0.6626, 0.49, 0.6623, 0.49, 0.6655, 0.49, 0.6591, 0.4871, 0.6656, 0.49, 0.6656, 0.4895, 0.6741, 0.4871, 0.665, 0.49, 0.6649, 0.4895, 0.673, 0.4871, 0.6644, 0.49, 0.6658, 0.4893, 0.6708, 0.4871, 0.6634, 0.49, 0.6643, 0.4895, 0.6719, 0.4871, 0.6638, 0.49, 0.765, 0.4874, 0.7705, 0.4846, 0.7705, 0.4805, 0.7705, 0.4836, 0.7705, 0.4858, 0.7695, 0.4858, 0.7705, 0.4815, 0.7705, 0.4836, 0.7695, 0.4836, 0.7705, 0.4815, 0.7641, 0.4871, 0.7716, 0.4802, 0.7684, 0.488, 0.7695, 0.488, 0.7695, 0.488, 0.7705, 0.4858, 0.7705, 0.488, 0.7695, 0.488, 0.764, 0.4873, 0.764, 0.4873, 0.7684, 0.4846, 0.7684, 0.4858, 0.7684, 0.488, 0.7673, 0.488, 0.7684, 0.4836, 0.7684, 0.4858, 0.7673, 0.4858, 0.7629, 0.488, 0.764, 0.488, 0.764, 0.4882, 0.763, 0.4869, 0.7662, 0.4802, 0.7662, 0.4815, 0.7684, 0.4815, 0.7684, 0.4836, 0.7673, 0.4836, 0.7673, 0.488, 0.7684, 0.488, 0.7684, 0.488, 0.7634, 0.4873, 0.7634, 0.4873, 0.7673, 0.4846, 0.7673, 0.4836, 0.7673, 0.4858, 0.7662, 0.4858, 0.7673, 0.4815, 0.7673, 0.4836, 0.7662, 0.4836, 0.7662, 0.488, 0.7673, 0.488, 0.7673, 0.488, 0.7629, 0.4873, 0.7662, 0.4846, 0.7662, 0.4805, 0.7651, 0.4836, 0.7662, 0.4836, 0.7662, 0.4858, 0.7618, 0.4869, 0.764, 0.4802, 0.764, 0.4815, 0.7624, 0.4869, 0.7651, 0.4802, 0.7651, 0.4815, 0.7651, 0.4815, 0.7662, 0.4815, 0.7662, 0.4836, 0.7651, 0.488, 0.7651, 0.488, 0.7662, 0.488, 0.7623, 0.4873, 0.7651, 0.4846, 0.7651, 0.4805, 0.764, 0.4836, 0.7651, 0.4836, 0.7651, 0.4858, 0.7642, 0.4871, 0.7629, 0.4802, 0.7629, 0.4815, 0.764, 0.4815, 0.7651, 0.4815, 0.7651, 0.4836, 0.762, 0.4873, 0.764, 0.4846, 0.764, 0.4805, 0.764, 0.488, 0.764, 0.488, 0.7651, 0.488, 0.7629, 0.4836, 0.764, 0.4836, 0.764, 0.4858, 0.764, 0.488, 0.7651, 0.488, 0.765, 0.4882, 0.7635, 0.4871, 0.7618, 0.4802, 0.7618, 0.4815, 0.7629, 0.4815, 0.764, 0.4815, 0.764, 0.4836, 0.7644, 0.4875, 0.7629, 0.4846, 0.7629, 0.4805, 0.7629, 0.488, 0.7629, 0.488, 0.764, 0.488, 0.7618, 0.4836, 0.7629, 0.4836, 0.7629, 0.4858, 0.7629, 0.4871, 0.7607, 0.4802, 0.7607, 0.4815, 0.7618, 0.4815, 0.7629, 0.4815, 0.7629, 0.4836, 0.7618, 0.4858, 0.7629, 0.4858, 0.7629, 0.488, 0.7638, 0.4875, 0.7618, 0.4846, 0.7618, 0.4805, 0.7618, 0.488, 0.7618, 0.488, 0.7629, 0.488, 0.7618, 0.4836, 0.7618, 0.4858, 0.7607, 0.4858, 0.7623, 0.4871, 0.7597, 0.4802, 0.7597, 0.4815, 0.7618, 0.4815, 0.7618, 0.4836, 0.7607, 0.4836, 0.7618, 0.4858, 0.7618, 0.488, 0.7607, 0.488, 0.7632, 0.4875, 0.7607, 0.4846, 0.7607, 0.4805, 0.7607, 0.488, 0.7618, 0.488, 0.7618, 0.488, 0.7607, 0.4836, 0.7607, 0.4858, 0.7597, 0.4858, 0.7631, 0.4871, 0.7586, 0.4802, 0.7586, 0.4815, 0.7607, 0.4815, 0.7607, 0.4836, 0.7597, 0.4836, 0.7626, 0.4875, 0.7597, 0.4846, 0.7597, 0.4805, 0.7597, 0.488, 0.7607, 0.488, 0.7607, 0.488, 0.7695, 0.488, 0.7695, 0.4881, 0.7706, 0.4881, 0.7597, 0.4815, 0.7597, 0.4836, 0.7586, 0.4836, 0.7588, 0.4802, 0.7749, 0.4815, 0.7738, 0.4815, 0.7597, 0.4836, 0.7597, 0.4858, 0.7586, 0.4858, 0.7623, 0.4875, 0.7586, 0.4846, 0.7586, 0.4805, 0.7586, 0.488, 0.7597, 0.488, 0.7597, 0.488, 0.7586, 0.4815, 0.7586, 0.4836, 0.7749, 0.4836, 0.7738, 0.4802, 0.7738, 0.4815, 0.7727, 0.4815, 0.7586, 0.4836, 0.7586, 0.4858, 0.7749, 0.4858, 0.7653, 0.4876, 0.7653, 0.4875, 0.7588, 0.4846, 0.7575, 0.488, 0.7586, 0.488, 0.7586, 0.488, 0.7738, 0.4815, 0.7575, 0.4815, 0.7749, 0.4836, 0.7738, 0.4836, 0.7575, 0.4836, 0.7749, 0.4858, 0.7727, 0.4802, 0.7727, 0.4815, 0.7716, 0.4815, 0.7647, 0.4876, 0.7647, 0.4875, 0.7738, 0.4846, 0.7727, 0.4815, 0.7738, 0.4815, 0.7738, 0.4836, 0.7727, 0.4836, 0.7738, 0.4836, 0.7738, 0.4858, 0.7716, 0.4844, 0.764, 0.487, 0.7705, 0.4804, 0.7738, 0.488, 0.7738, 0.488, 0.7575, 0.488, 0.7727, 0.488, 0.7727, 0.488, 0.7738, 0.488, 0.7641, 0.4876, 0.7641, 0.4875, 0.7727, 0.4846, 0.7695, 0.488, 0.7695, 0.4869, 0.7684, 0.4869, 0.7716, 0.4836, 0.7727, 0.4836, 0.7727, 0.4858, 0.7694, 0.4882, 0.7695, 0.488, 0.7705, 0.488, 0.7716, 0.4815, 0.7727, 0.4815, 0.7727, 0.4836, 0.7716, 0.488, 0.7716, 0.488, 0.7727, 0.488, 0.7636, 0.4876, 0.7636, 0.4875, 0.7716, 0.4846, 0.7716, 0.4869, 0.7705, 0.4869, 0.7705, 0.488, 0.7705, 0.488, 0.7705, 0.488, 0.7716, 0.488, 0.7695, 0.4802, 0.7695, 0.4815, 0.7684, 0.4815, 0.7684, 0.4802, 0.7684, 0.4815, 0.7673, 0.4815, 0.7705, 0.4802, 0.7705, 0.4815, 0.7695, 0.4815, 0.7727, 0.4844, 0.7646, 0.487, 0.7716, 0.4804, 0.7738, 0.4844, 0.7653, 0.487, 0.7727, 0.4804, 0.7737, 0.4844, 0.7659, 0.487, 0.7738, 0.4804, 0.7653, 0.487, 0.7575, 0.4804, 0.7586, 0.4804, 0.7623, 0.487, 0.7586, 0.4804, 0.7597, 0.4804, 0.763, 0.487, 0.7597, 0.4804, 0.7607, 0.4804, 0.7636, 0.487, 0.7607, 0.4804, 0.7618, 0.4804, 0.7642, 0.487, 0.7618, 0.4804, 0.7629, 0.4804, 0.7648, 0.487, 0.7629, 0.4804, 0.764, 0.4804, 0.7624, 0.4868, 0.764, 0.4804, 0.7651, 0.4804, 0.763, 0.4868, 0.7651, 0.4804, 0.7662, 0.4804, 0.7673, 0.4844, 0.7636, 0.4868, 0.7662, 0.4804, 0.7673, 0.4802, 0.7673, 0.4815, 0.7662, 0.4815, 0.7673, 0.4858, 0.7673, 0.488, 0.7662, 0.488, 0.7651, 0.4858, 0.7662, 0.4858, 0.7662, 0.488, 0.764, 0.4858, 0.7651, 0.4858, 0.7651, 0.488, 0.7629, 0.4858, 0.764, 0.4858, 0.764, 0.488, 0.7607, 0.4858, 0.7607, 0.488, 0.7597, 0.488, 0.7597, 0.4858, 0.7597, 0.488, 0.7586, 0.488, 0.7586, 0.4858, 0.7586, 0.488, 0.7749, 0.488, 0.7738, 0.4858, 0.7575, 0.4858, 0.7749, 0.488, 0.7727, 0.4858, 0.7738, 0.4858, 0.7738, 0.488, 0.7716, 0.4858, 0.7727, 0.4858, 0.7727, 0.488, 0.7683, 0.4882, 0.7684, 0.488, 0.7695, 0.488, 0.7672, 0.4882, 0.7673, 0.488, 0.7684, 0.488, 0.7661, 0.4882, 0.7662, 0.488, 0.7673, 0.488, 0.7651, 0.488, 0.7662, 0.488, 0.7661, 0.4882, 0.7618, 0.488, 0.7629, 0.488, 0.7629, 0.4882, 0.7607, 0.4882, 0.7607, 0.488, 0.7618, 0.488, 0.7596, 0.4882, 0.7597, 0.488, 0.7607, 0.488, 0.7597, 0.488, 0.7596, 0.4882, 0.7585, 0.4882, 0.7586, 0.488, 0.7585, 0.4882, 0.7748, 0.4882, 0.7738, 0.488, 0.7575, 0.488, 0.7748, 0.4882, 0.7727, 0.488, 0.7738, 0.488, 0.7738, 0.4882, 0.7716, 0.488, 0.7727, 0.488, 0.7727, 0.4882, 0.7705, 0.4826, 0.7716, 0.4826, 0.7716, 0.4804, 0.7705, 0.4847, 0.7705, 0.4869, 0.7716, 0.4869, 0.7695, 0.4836, 0.7695, 0.4858, 0.7684, 0.4858, 0.7673, 0.4847, 0.7684, 0.4847, 0.7684, 0.4826, 0.7716, 0.488, 0.7705, 0.488, 0.7705, 0.4858, 0.7646, 0.4873, 0.7646, 0.4873, 0.7695, 0.4846, 0.7695, 0.488, 0.7705, 0.488, 0.7705, 0.488, 0.7695, 0.4847, 0.7705, 0.4847, 0.7705, 0.4826, 0.7705, 0.4804, 0.7695, 0.4804, 0.7695, 0.4826, 0.7705, 0.488, 0.7705, 0.4869, 0.7695, 0.4869, 0.7695, 0.4869, 0.7705, 0.4869, 0.7705, 0.4847, 0.7673, 0.4869, 0.7684, 0.4869, 0.7684, 0.4847, 0.7684, 0.4847, 0.7695, 0.4847, 0.7695, 0.4826, 0.7662, 0.4847, 0.7673, 0.4847, 0.7673, 0.4826, 0.7662, 0.4826, 0.7673, 0.4826, 0.7673, 0.4804, 0.7673, 0.488, 0.7673, 0.4869, 0.7662, 0.4869, 0.7662, 0.4869, 0.7673, 0.4869, 0.7673, 0.4847, 0.7749, 0.488, 0.7738, 0.488, 0.7738, 0.4881, 0.7684, 0.4844, 0.7643, 0.4868, 0.7673, 0.4804, 0.7651, 0.4826, 0.7651, 0.4847, 0.7662, 0.4847, 0.7651, 0.4804, 0.7651, 0.4826, 0.7662, 0.4826, 0.7662, 0.4869, 0.7651, 0.4869, 0.7651, 0.488, 0.7651, 0.4847, 0.7651, 0.4869, 0.7662, 0.4869, 0.764, 0.4804, 0.764, 0.4826, 0.7651, 0.4826, 0.764, 0.4826, 0.764, 0.4847, 0.7651, 0.4847, 0.764, 0.4847, 0.764, 0.4869, 0.7651, 0.4869, 0.7651, 0.4869, 0.764, 0.4869, 0.764, 0.488, 0.7629, 0.4804, 0.7629, 0.4826, 0.764, 0.4826, 0.7629, 0.4826, 0.7629, 0.4847, 0.764, 0.4847, 0.764, 0.4869, 0.7629, 0.4869, 0.7629, 0.488, 0.7618, 0.4804, 0.7618, 0.4826, 0.7629, 0.4826, 0.7618, 0.4826, 0.7618, 0.4847, 0.7629, 0.4847, 0.7629, 0.4869, 0.7618, 0.4869, 0.7618, 0.488, 0.7629, 0.4847, 0.7629, 0.4869, 0.764, 0.4869, 0.7607, 0.4804, 0.7607, 0.4826, 0.7618, 0.4826, 0.7607, 0.4847, 0.7618, 0.4847, 0.7618, 0.4826, 0.7618, 0.488, 0.7618, 0.4869, 0.7607, 0.4869, 0.7749, 0.488, 0.7575, 0.4881, 0.7586, 0.4881, 0.7618, 0.4847, 0.7618, 0.4869, 0.7629, 0.4869, 0.7607, 0.4869, 0.7618, 0.4869, 0.7618, 0.4847, 0.7597, 0.4847, 0.7607, 0.4847, 0.7607, 0.4826, 0.7607, 0.488, 0.7607, 0.4869, 0.7597, 0.4869, 0.7597, 0.4826, 0.7607, 0.4826, 0.7607, 0.4804, 0.7597, 0.4869, 0.7607, 0.4869, 0.7607, 0.4847, 0.7586, 0.4847, 0.7597, 0.4847, 0.7597, 0.4826, 0.7597, 0.488, 0.7597, 0.4869, 0.7586, 0.4869, 0.7586, 0.4826, 0.7597, 0.4826, 0.7597, 0.4804, 0.7586, 0.4869, 0.7597, 0.4869, 0.7597, 0.4847, 0.7575, 0.4847, 0.7586, 0.4847, 0.7586, 0.4826, 0.7586, 0.488, 0.7586, 0.4869, 0.7749, 0.4869, 0.7575, 0.4826, 0.7586, 0.4826, 0.7586, 0.4804, 0.7575, 0.4869, 0.7586, 0.4869, 0.7586, 0.4847, 0.7738, 0.4826, 0.7738, 0.4847, 0.7575, 0.4847, 0.7749, 0.4869, 0.7738, 0.4869, 0.7738, 0.488, 0.7738, 0.4804, 0.7738, 0.4826, 0.7575, 0.4826, 0.7738, 0.4847, 0.7738, 0.4869, 0.7575, 0.4869, 0.7727, 0.4826, 0.7727, 0.4847, 0.7738, 0.4847, 0.7738, 0.4869, 0.7727, 0.4869, 0.7727, 0.488, 0.7727, 0.4804, 0.7727, 0.4826, 0.7738, 0.4826, 0.7727, 0.4847, 0.7727, 0.4869, 0.7738, 0.4869, 0.7716, 0.4826, 0.7716, 0.4847, 0.7727, 0.4847, 0.7727, 0.4869, 0.7716, 0.4869, 0.7716, 0.488, 0.7716, 0.4804, 0.7716, 0.4826, 0.7727, 0.4826, 0.7716, 0.4836, 0.7705, 0.4836, 0.7705, 0.4815, 0.7716, 0.4847, 0.7716, 0.4869, 0.7727, 0.4869, 0.7716, 0.488, 0.7705, 0.488, 0.7706, 0.4881, 0.7705, 0.4844, 0.7655, 0.4868, 0.7695, 0.4804, 0.7695, 0.4858, 0.7695, 0.488, 0.7684, 0.488, 0.7684, 0.4869, 0.7695, 0.4869, 0.7695, 0.4847, 0.7684, 0.4826, 0.7695, 0.4826, 0.7695, 0.4804, 0.7673, 0.4826, 0.7684, 0.4826, 0.7684, 0.4804, 0.7684, 0.488, 0.7684, 0.4869, 0.7673, 0.4869, 0.7705, 0.4826, 0.7705, 0.4847, 0.7716, 0.4847, 0.7695, 0.4881, 0.7695, 0.488, 0.7684, 0.488, 0.7673, 0.4881, 0.7673, 0.488, 0.7662, 0.488, 0.7662, 0.488, 0.7651, 0.488, 0.7651, 0.4881, 0.7651, 0.488, 0.764, 0.488, 0.764, 0.4881, 0.764, 0.488, 0.7629, 0.488, 0.763, 0.4881, 0.7629, 0.488, 0.7618, 0.488, 0.7619, 0.4881, 0.7619, 0.4881, 0.7618, 0.488, 0.7607, 0.488, 0.7608, 0.4881, 0.7607, 0.488, 0.7597, 0.488, 0.7586, 0.488, 0.7586, 0.4881, 0.7597, 0.4881, 0.7738, 0.488, 0.7727, 0.488, 0.7728, 0.4881, 0.7727, 0.488, 0.7716, 0.488, 0.7717, 0.4881, 0.7684, 0.4881, 0.7684, 0.488, 0.7673, 0.488, 0.7716, 0.4858, 0.7705, 0.4858, 0.7705, 0.4836, 0.7695, 0.4815, 0.7695, 0.4836, 0.7684, 0.4836, 0.7695, 0.4844, 0.7649, 0.4868, 0.7684, 0.4804, 0.7705, 0.488, 0.7716, 0.488, 0.7716, 0.4882, 0.6638, 0.4896, 0.6653, 0.4898, 0.6708, 0.4829, 0.6652, 0.4894, 0.6649, 0.4898, 0.6697, 0.4829, 0.6646, 0.4894, 0.6643, 0.4898, 0.6687, 0.4829, 0.664, 0.4894, 0.6637, 0.4898, 0.6676, 0.4829, 0.6665, 0.4827, 0.6633, 0.4894, 0.6632, 0.4898, 0.6654, 0.4827, 0.6627, 0.4894, 0.6626, 0.4898, 0.6643, 0.4827, 0.6621, 0.4894, 0.662, 0.4897, 0.6632, 0.4827, 0.6644, 0.4896, 0.6646, 0.49, 0.6621, 0.4827, 0.6638, 0.4896, 0.6641, 0.49, 0.661, 0.4827, 0.6632, 0.4896, 0.6635, 0.49, 0.6599, 0.4827, 0.6626, 0.4896, 0.6629, 0.49, 0.6589, 0.4827, 0.6662, 0.49, 0.6659, 0.49, 0.6656, 0.49, 0.6656, 0.49, 0.6739, 0.4829, 0.6656, 0.4896, 0.665, 0.49, 0.6741, 0.4829, 0.665, 0.4896, 0.6644, 0.49, 0.673, 0.4829, 0.6644, 0.4896, 0.6638, 0.49, 0.6719, 0.4829, 0.6652, 0.4893, 0.6697, 0.4868, 0.6697, 0.4871, 0.6645, 0.4893, 0.6687, 0.4868, 0.6687, 0.4871, 0.6639, 0.4893, 0.6676, 0.4868, 0.6676, 0.4871, 0.6665, 0.4868, 0.6665, 0.4871, 0.6632, 0.4898, 0.6654, 0.4868, 0.6654, 0.4871, 0.6626, 0.4898, 0.6643, 0.4868, 0.6643, 0.4871, 0.6652, 0.49, 0.6632, 0.4868, 0.6632, 0.4871, 0.6646, 0.49, 0.6621, 0.4868, 0.6621, 0.4871, 0.6641, 0.49, 0.661, 0.4868, 0.661, 0.4871, 0.6635, 0.49, 0.6599, 0.4868, 0.6599, 0.4871, 0.6629, 0.49, 0.6589, 0.4871, 0.6589, 0.4871, 0.6626, 0.49, 0.6655, 0.49, 0.6578, 0.4871, 0.6591, 0.4871, 0.6656, 0.4895, 0.6741, 0.4868, 0.6741, 0.4871, 0.6649, 0.4895, 0.673, 0.4868, 0.673, 0.4871, 0.6658, 0.4893, 0.6708, 0.4868, 0.6708, 0.4871, 0.6643, 0.4895, 0.6719, 0.4868, 0.6719, 0.4871, 0.765, 0.4874, 0.7631, 0.4875, 0.7705, 0.4846])
me_food_susage_susage.materials.append(mat_pandamat_001)
me_food_susage_susage.use_remesh_fix_poles = True
me_food_susage_susage.use_remesh_preserve_attributes = False
me_food_susage_susage.update()
me_food_susage_susage.normals_split_custom_set([tuple(v) for v in zip(*[iter([0.5461, 0.001059, -0.8377, 0.8269, -0.1869, -0.5304, 0.5566, -0.2786, -0.7827, 0.1952, 0.001744, -0.9808, 0.5566, -0.2786, -0.7827, 0.2103, -0.3291, -0.9206, 0.1952, 0.001744, -0.9808, -0.01053, 0.3362, -0.9417, 0.187, 0.3339, -0.9238, 0.276, -0.6163, -0.7376, 0.07819, -0.3398, -0.9372, 0.07397, -0.6578, -0.7496, 0.8219, 0.0003109, -0.5697, 0.2768, -0.3143, -0.9081, 0.8269, -0.1869, -0.5304, 0.02475, -0.9021, -0.4307, -0.01087, -0.6552, -0.7554, 0.01835, -0.6549, -0.7555, 0.8386, -0.3531, -0.4148, 0.2751, -0.8614, -0.4269, 0.8507, -0.4726, -0.2299, 0.5772, -0.5329, -0.6188, 0.8507, -0.4726, -0.2299, 0.5983, -0.7222, -0.3471, 0.07819, -0.3398, 0.9372, 0.9076, -0.2676, 0.3235, 0.9042, -0.1381, 0.4041, 0.04981, -0.9008, 0.4313, 0.2553, -0.9669, 0.0, 0.2478, -0.8744, 0.4172, 0.2299, -0.6372, -0.7356, 0.5983, -0.7222, -0.3471, 0.2478, -0.8744, -0.4172, 0.2751, -0.8614, -0.4269, 0.07397, -0.6578, -0.7496, 0.07007, -0.9026, -0.4248, 0.02733, -0.9996, 0.0, -0.01526, -0.9024, -0.4307, 0.02475, -0.9021, -0.4307, 0.5983, -0.7222, -0.3471, 0.8559, -0.5171, 2.462e-09, 0.6073, -0.7944, 0.0, 0.2478, -0.8744, -0.4172, 0.6073, -0.7944, 0.0, 0.2553, -0.9669, 0.0, 0.2747, -0.9615, -7.772e-09, 0.07007, -0.9026, -0.4248, 0.06854, -0.9976, -4.335e-08, -0.01526, -0.9024, 0.4307, 0.02733, -0.9996, 0.0, 0.02475, -0.9021, 0.4307, 0.5983, -0.7222, 0.3471, 0.8559, -0.5171, 2.462e-09, 0.8507, -0.4726, 0.2299, 0.02194, -0.3366, 0.9414, 0.2299, -0.6372, 0.7356, 0.2103, -0.3291, 0.9206, 0.03754, -0.6532, 0.7562, 0.2478, -0.8744, 0.4172, 0.2299, -0.6372, 0.7356, 0.2478, -0.8744, 0.4172, 0.6073, -0.7944, 0.0, 0.5983, -0.7222, 0.3471, 0.07007, -0.9026, 0.4248, 0.2747, -0.9615, -7.772e-09, 0.06854, -0.9976, -4.335e-08, -0.01087, -0.6552, 0.7554, 0.02475, -0.9021, 0.4307, 0.01835, -0.6549, 0.7555, 1.0, -1.223e-06, 1.495e-10, 0.9137, -0.4064, 3.547e-08, 0.9118, -0.3672, -0.1836, 0.5772, -0.5329, 0.6188, 0.8507, -0.4726, 0.2299, 0.8386, -0.3532, 0.4148, 0.005585, -0.000185, 1.0, 0.2103, -0.3291, 0.9206, 0.1952, 0.001744, 0.9808, 0.2299, -0.6372, 0.7356, 0.5983, -0.7222, 0.3471, 0.5772, -0.5329, 0.6188, -0.005164, -0.3387, 0.9409, 0.01835, -0.6549, 0.7555, 0.01013, -0.3384, 0.9409, 0.07397, -0.6578, 0.7496, 0.2751, -0.8614, 0.4269, 0.07007, -0.9026, 0.4248, 1.0, -1.223e-06, 1.495e-10, 0.9118, -0.3672, 0.1836, 0.9137, -0.4064, 3.547e-08, 0.5566, -0.2786, 0.7827, 0.8386, -0.3532, 0.4148, 0.8269, -0.187, 0.5304, 0.07397, -0.6578, 0.7496, 0.9118, -0.3672, 0.1836, 0.9076, -0.2676, 0.3235, -0.01053, 0.3362, 0.9417, 0.1952, 0.001744, 0.9808, 0.187, 0.3339, 0.9238, 0.2103, -0.3291, 0.9206, 0.5772, -0.5329, 0.6188, 0.5566, -0.2786, 0.7827, 0.0009383, -0.002509, 1.0, 0.01013, -0.3384, 0.9409, 0.001398, -0.002202, 1.0, 0.07819, -0.3398, 0.9372, 0.276, -0.6163, 0.7376, 0.07397, -0.6578, 0.7496, 0.5461, 0.001061, 0.8377, 0.8269, -0.187, 0.5304, 0.8219, 0.0003204, 0.5697, -0.02557, 0.6532, 0.7567, 0.187, 0.3339, 0.9238, 0.1853, 0.6459, 0.7406, 0.1952, 0.001744, 0.9808, 0.5566, -0.2786, 0.7827, 0.5461, 0.001061, 0.8377, 0.8219, 0.0003204, 0.5697, 0.2768, -0.3143, 0.9081, 0.2772, 4.008e-08, 0.9608, 0.007101, 0.3341, 0.9425, 0.001398, -0.002202, 1.0, -0.007287, 0.3344, 0.9424, 0.08001, -1.119e-07, 0.9968, 0.2768, -0.3143, 0.9081, 0.07819, -0.3398, 0.9372, 0.5461, 0.001061, 0.8377, 0.826, 0.1879, 0.5314, 0.5495, 0.2822, 0.7864, -0.03717, 0.9012, 0.4317, 0.1853, 0.6459, 0.7406, 0.1871, 0.8875, 0.4211, 0.1952, 0.001744, 0.9808, 0.5495, 0.2822, 0.7864, 0.187, 0.3339, 0.9238, 0.8219, 0.0003204, 0.5697, 0.2768, 0.3143, 0.9081, 0.826, 0.1879, 0.5314, 0.013, 0.6518, 0.7583, -0.007287, 0.3344, 0.9424, -0.01551, 0.6521, 0.758, 0.2768, 0.3143, 0.9081, 0.08001, -1.119e-07, 0.9968, 0.07819, 0.3398, 0.9372, 0.5495, 0.2822, 0.7864, 0.8369, 0.3551, 0.4164, 0.5638, 0.5404, 0.6246, -0.04175, 0.9991, -1.284e-05, 0.1871, 0.8875, 0.4211, 0.1884, 0.9821, 0.0, 0.187, 0.3339, 0.9238, 0.5638, 0.5404, 0.6246, 0.1853, 0.6459, 0.7406, 0.01762, 0.9011, 0.4332, -0.01551, 0.6521, 0.758, -0.0219, 0.9012, 0.4329, 0.276, 0.6161, 0.7377, 0.07819, 0.3398, 0.9372, 0.07365, 0.6578, 0.7496, 0.2343, -0.3269, -0.9156, -0.5928, -3.506e-06, -0.8053, 0.2287, -3.203e-08, -0.9735, 0.1853, 0.6459, 0.7406, 0.5804, 0.7345, 0.3516, 0.1871, 0.8875, 0.4211, -0.04175, 0.9991, -1.284e-05, 0.1871, 0.8875, -0.4211, -0.03714, 0.9013, -0.4317, 0.5638, 0.5404, 0.6246, 0.8486, 0.4758, 0.2312, 0.5804, 0.7345, 0.3516, 0.01946, 0.9998, 0.0, -0.0219, 0.9012, 0.4329, -0.02444, 0.9997, -4.221e-06, 0.2752, 0.8615, 0.4268, 0.07365, 0.6578, 0.7496, 0.06998, 0.9026, 0.4247, 0.1871, 0.8875, 0.4211, 0.5878, 0.809, 0.0, 0.1884, 0.9821, 0.0, -0.03714, 0.9013, -0.4317, 0.1853, 0.6459, -0.7406, -0.02556, 0.6533, -0.7567, 0.5804, 0.7345, 0.3516, 0.8537, 0.5208, -1.232e-09, 0.5878, 0.809, 0.0, -0.02195, 0.901, -0.4332, 0.01946, 0.9998, 0.0, -0.02444, 0.9997, -4.221e-06, 0.2746, 0.9616, 1.943e-08, 0.06998, 0.9026, 0.4247, 0.06854, 0.9976, 7.487e-08, 0.1871, 0.8875, -0.4211, 0.5878, 0.809, 0.0, 0.5804, 0.7345, -0.3516, 0.5804, 0.7345, -0.3516, 0.8537, 0.5208, -1.232e-09, 0.8486, 0.4758, -0.2312, -0.02556, 0.6533, -0.7567, 0.187, 0.3339, -0.9238, -0.01053, 0.3362, -0.9417, -0.01551, 0.6521, -0.758, 0.01762, 0.9011, -0.4332, -0.02195, 0.901, -0.4332, 0.1853, 0.6459, -0.7406, 0.5804, 0.7345, -0.3516, 0.5638, 0.5404, -0.6246, 0.5638, 0.5404, -0.6246, 0.8486, 0.4758, -0.2312, 0.8369, 0.3551, -0.4164, 0.01806, 0.3359, -0.9417, -0.09565, 0.00115, -0.9954, -0.084, 0.3374, -0.9376, 0.06998, 0.9026, -0.4247, 0.2746, 0.9616, 1.943e-08, 0.06854, 0.9976, 7.487e-08, 0.07397, 0.6578, -0.7496, 0.2752, 0.8615, -0.4268, 0.06998, 0.9026, -0.4247, -0.007287, 0.3344, -0.9424, 0.013, 0.6518, -0.7583, -0.01551, 0.6521, -0.758, 0.2343, -0.3269, -0.9156, -0.327, -0.6089, -0.7228, 0.2491, -0.6324, -0.7334, 0.5495, 0.2822, -0.7864, 0.8369, 0.3551, -0.4164, 0.826, 0.1879, -0.5314, 0.9042, -0.1381, -0.4041, 0.08001, 5.11e-08, -0.9968, 0.9029, 3.565e-07, -0.4299, 0.187, 0.3339, -0.9238, 0.5638, 0.5404, -0.6246, 0.5495, 0.2822, -0.7864, 0.07819, 0.3398, -0.9372, 0.276, 0.6161, -0.7377, 0.07397, 0.6578, -0.7496, 0.001398, -0.002202, -1.0, 0.007101, 0.3341, -0.9425, -0.007287, 0.3344, -0.9424, -0.321, 0.312, -0.8942, 0.2287, -3.203e-08, -0.9735, 0.2344, 0.3269, -0.9155, 1.0, -1.223e-06, 1.495e-10, 0.9029, 3.565e-07, -0.4299, 0.9042, 0.1381, -0.4041, 0.08001, 5.11e-08, -0.9968, 0.2768, 0.3143, -0.9081, 0.07819, 0.3398, -0.9372, 0.02194, -0.3366, -0.9414, 0.2299, -0.6372, -0.7356, 0.03754, -0.6532, -0.7562, 0.03754, -0.6532, -0.7562, 0.2478, -0.8744, -0.4172, 0.04981, -0.9008, -0.4313, 0.005585, -0.000185, -1.0, 0.2103, -0.3291, -0.9206, 0.02194, -0.3366, -0.9414, 1.0, -1.223e-06, 1.495e-10, 0.9042, -0.1381, -0.4041, 0.9029, 3.565e-07, -0.4299, 0.03289, 0.6529, -0.7567, -0.084, 0.3374, -0.9376, -0.07634, 0.6539, -0.7527, 0.04451, 0.9009, -0.4318, -0.07634, 0.6539, -0.7527, -0.07237, 0.9005, -0.4289, 0.04913, 0.9988, -4.867e-09, -0.07237, 0.9005, -0.4289, -0.0712, 0.9975, -4.998e-09, 0.04913, 0.9988, -4.867e-09, -0.07237, 0.9005, 0.4289, 0.04451, 0.9009, 0.4318, 0.04451, 0.9009, 0.4318, -0.07634, 0.6539, 0.7527, 0.03289, 0.6529, 0.7567, 0.03289, 0.6529, 0.7567, -0.084, 0.3374, 0.9376, 0.01806, 0.3359, 0.9417, 0.01806, 0.3359, 0.9417, -0.09565, 0.00115, 0.9954, 0.002428, -0.0004805, 1.0, 0.002428, -0.0004805, 1.0, -0.1111, -0.3343, 0.9359, -0.01309, -0.3368, 0.9415, -0.01309, -0.3368, 0.9415, -0.1287, -0.6487, 0.7501, -0.02762, -0.6536, 0.7563, -0.02762, -0.6536, 0.7563, -0.1441, -0.8928, 0.4267, -0.03891, -0.9013, 0.4314, -0.03891, -0.9013, 0.4314, -0.1505, -0.9886, -7.452e-09, -0.04335, -0.9991, -2.437e-09, -0.03891, -0.9013, -0.4314, -0.1505, -0.9886, -7.452e-09, -0.1441, -0.8928, -0.4267, 0.04981, -0.9008, -0.4313, 0.2553, -0.9669, 0.0, 0.05471, -0.9985, -2.437e-09, 0.8507, -0.4726, -0.2299, 0.2747, -0.9615, -7.772e-09, 0.8559, -0.5171, 2.462e-09, 0.8507, -0.4726, 0.2299, 0.2747, -0.9615, -7.772e-09, 0.2751, -0.8614, 0.4269, 0.8386, -0.3532, 0.4148, 0.2751, -0.8614, 0.4269, 0.276, -0.6163, 0.7376, 0.8269, -0.187, 0.5304, 0.276, -0.6163, 0.7376, 0.2768, -0.3143, 0.9081, 0.826, 0.1879, 0.5314, 0.276, 0.6161, 0.7377, 0.8369, 0.3551, 0.4164, 0.8369, 0.3551, 0.4164, 0.2752, 0.8615, 0.4268, 0.8486, 0.4758, 0.2312, 0.8486, 0.4758, 0.2312, 0.2746, 0.9616, 1.943e-08, 0.8537, 0.5208, -1.232e-09, 0.8486, 0.4758, -0.2312, 0.2746, 0.9616, 1.943e-08, 0.2752, 0.8615, -0.4268, 0.8369, 0.3551, -0.4164, 0.2752, 0.8615, -0.4268, 0.276, 0.6161, -0.7377, 0.826, 0.1879, -0.5314, 0.276, 0.6161, -0.7377, 0.2768, 0.3143, -0.9081, 0.9077, -0.2674, -0.3232, 0.07819, -0.3398, -0.9372, 0.9042, -0.1381, -0.4041, 0.9118, -0.3672, -0.1836, 0.07397, -0.6578, -0.7496, 0.9077, -0.2674, -0.3232, 0.9137, -0.4064, 3.547e-08, 0.07007, -0.9026, -0.4248, 0.9118, -0.3672, -0.1836, 1.0, -1.223e-06, 1.495e-10, 0.9118, -0.3672, -0.1836, 0.9077, -0.2674, -0.3232, 0.07007, -0.9026, 0.4248, 0.9137, -0.4064, 3.547e-08, 0.9118, -0.3672, 0.1836, 1.0, -1.223e-06, 1.495e-10, 0.9076, -0.2676, 0.3235, 0.9118, -0.3672, 0.1836, 0.08001, -1.119e-07, 0.9968, 0.9042, -0.1381, 0.4041, 0.9029, -3.933e-07, 0.4299, 1.0, -1.223e-06, 1.495e-10, 0.9042, -0.1381, 0.4041, 0.9076, -0.2676, 0.3235, 0.9042, 0.1381, 0.4041, 0.08001, -1.119e-07, 0.9968, 0.9029, -3.933e-07, 0.4299, 1.0, -1.223e-06, 1.495e-10, 0.9029, -3.933e-07, 0.4299, 0.9042, -0.1381, 0.4041, 0.9076, 0.2676, 0.3235, 0.07819, 0.3398, 0.9372, 0.9042, 0.1381, 0.4041, 1.0, -1.223e-06, 1.495e-10, 0.9042, 0.1381, 0.4041, 0.9029, -3.933e-07, 0.4299, 0.07365, 0.6578, 0.7496, 0.9118, 0.3673, 0.1836, 0.06998, 0.9026, 0.4247, 1.0, -1.223e-06, 1.495e-10, 0.9076, 0.2676, 0.3235, 0.9042, 0.1381, 0.4041, 0.06998, 0.9026, 0.4247, 0.9137, 0.4064, -2.534e-09, 0.06854, 0.9976, 7.487e-08, 1.0, -1.223e-06, 1.495e-10, 0.9118, 0.3673, 0.1836, 0.9076, 0.2676, 0.3235, 0.06998, 0.9026, -0.4247, 0.9137, 0.4064, -2.534e-09, 0.9118, 0.3673, -0.1836, 1.0, -1.223e-06, 1.495e-10, 0.9137, 0.4064, -2.534e-09, 0.9118, 0.3673, 0.1836, 0.07397, 0.6578, -0.7496, 0.9118, 0.3673, -0.1836, 0.9078, 0.2674, -0.3233, 1.0, -1.223e-06, 1.495e-10, 0.9118, 0.3673, -0.1836, 0.9137, 0.4064, -2.534e-09, 0.07819, 0.3398, -0.9372, 0.9078, 0.2674, -0.3233, 0.9042, 0.1381, -0.4041, 1.0, -1.223e-06, 1.495e-10, 0.9078, 0.2674, -0.3233, 0.9118, 0.3673, -0.1836, -0.3755, 0.001194, -0.9268, -0.084, 0.3374, -0.9376, -0.09565, 0.00115, -0.9954, 1.0, -1.223e-06, 1.495e-10, 0.9042, 0.1381, -0.4041, 0.9078, 0.2674, -0.3233, -0.6969, 0.0006922, -0.7172, -0.321, 0.312, -0.8942, -0.7016, 0.2394, -0.6711, 1.0, -1.223e-06, 1.495e-10, 0.9077, -0.2674, -0.3232, 0.9042, -0.1381, -0.4041, 0.5566, -0.2786, -0.7827, 0.8386, -0.3531, -0.4148, 0.5772, -0.5329, -0.6188, -0.7396, -0.606, -0.2929, -0.4089, -0.5969, -0.6903, -0.4296, -0.8146, -0.3896, 0.2768, 0.3143, -0.9081, 0.8219, 0.0003109, -0.5697, 0.826, 0.1879, -0.5314, 0.01835, -0.6549, -0.7555, -0.005164, -0.3387, -0.9409, 0.01013, -0.3384, -0.9409, 0.2768, -0.3143, -0.9081, 0.08001, 5.11e-08, -0.9968, 0.07819, -0.3398, -0.9372, -0.7046, -0.2371, -0.6688, -0.3755, 0.001194, -0.9268, -0.3879, -0.3101, -0.868, -0.09565, 0.00115, -0.9954, -0.3879, -0.3101, -0.868, -0.3755, 0.001194, -0.9268, 0.2287, -3.203e-08, -0.9735, -0.3213, -0.3119, -0.8942, 0.2343, -0.3269, -0.9156, -0.3213, -0.3119, -0.8942, -0.6969, 0.0006922, -0.7172, -0.7046, -0.2371, -0.6688, -0.3336, -0.846, -0.4158, -0.7218, -0.4503, -0.5255, -0.7396, -0.606, -0.2929, -0.7218, -0.4503, -0.5255, -0.3879, -0.3101, -0.868, -0.4089, -0.5969, -0.6903, -0.7472, -0.6646, 2.488e-08, -0.4296, -0.8146, -0.3896, -0.4385, -0.8988, 1.017e-08, -0.4385, -0.8988, 1.017e-08, -0.1441, -0.8928, -0.4267, -0.1505, -0.9886, -7.452e-09, 0.2656, -0.8692, -0.4171, -0.3367, -0.9416, -3.884e-08, 0.273, -0.962, 5.15e-08, -0.3367, -0.9416, -3.884e-08, -0.7396, -0.606, -0.2929, -0.7472, -0.6646, 2.488e-08, 0.273, 0.962, 8.04e-08, -0.5761, 0.7368, -0.3538, -0.5724, 0.82, 0.0, -0.02762, -0.6536, -0.7563, -0.1441, -0.8928, -0.4267, -0.1287, -0.6487, -0.7501, -0.4296, -0.8146, 0.3896, -0.7472, -0.6646, 2.488e-08, -0.4385, -0.8988, 1.017e-08, -0.1441, -0.8928, 0.4267, -0.4385, -0.8988, 1.017e-08, -0.1505, -0.9886, -7.452e-09, -0.3367, -0.9416, -3.884e-08, 0.2656, -0.8692, 0.4171, 0.273, -0.962, 5.15e-08, -0.7396, -0.606, 0.2928, -0.3367, -0.9416, -3.884e-08, -0.7472, -0.6646, 2.488e-08, -0.1287, -0.6487, 0.7501, -0.4296, -0.8146, 0.3896, -0.1441, -0.8928, 0.4267, -0.4088, -0.5969, 0.6903, -0.7396, -0.606, 0.2928, -0.4296, -0.8146, 0.3896, -0.7218, -0.4503, 0.5255, -0.3336, -0.846, 0.4158, -0.7396, -0.606, 0.2928, -0.3336, -0.846, 0.4158, 0.2491, -0.6324, 0.7334, 0.2656, -0.8692, 0.4171, -0.1111, -0.3343, 0.9359, -0.4088, -0.5969, 0.6903, -0.1287, -0.6487, 0.7501, -0.3879, -0.3101, 0.868, -0.7218, -0.4503, 0.5255, -0.4088, -0.5969, 0.6903, -0.327, -0.6089, 0.7228, 0.2343, -0.3269, 0.9156, 0.2491, -0.6324, 0.7334, -0.09565, 0.00115, 0.9954, -0.3879, -0.3101, 0.868, -0.1111, -0.3343, 0.9359, -0.3755, 0.001194, 0.9268, -0.7046, -0.2371, 0.6688, -0.3879, -0.3101, 0.868, -0.3213, -0.3119, 0.8942, 0.2287, -6.406e-08, 0.9735, 0.2343, -0.3269, 0.9156, -0.7046, -0.2371, 0.6688, -0.327, -0.6089, 0.7228, -0.7218, -0.4503, 0.5255, -0.084, 0.3374, 0.9376, -0.3755, 0.001194, 0.9268, -0.09565, 0.00115, 0.9954, -0.7016, 0.2393, 0.6711, -0.3755, 0.001194, 0.9268, -0.3749, 0.3142, 0.8722, 0.2287, -6.406e-08, 0.9735, -0.321, 0.312, 0.8942, 0.2344, 0.3268, 0.9156, 0.273, 0.962, 8.04e-08, -0.5761, 0.7368, 0.3538, 0.2656, 0.8692, 0.4171, -0.6969, 0.0006921, 0.7172, -0.3213, -0.3119, 0.8942, -0.7046, -0.2371, 0.6688, -0.321, 0.312, 0.8942, -0.6969, 0.0006921, 0.7172, -0.7016, 0.2393, 0.6711, -0.7162, 0.455, 0.5292, -0.3749, 0.3142, 0.8722, -0.3841, 0.6057, 0.6969, 0.2344, 0.3268, 0.9156, -0.3264, 0.609, 0.7229, 0.2491, 0.6325, 0.7334, -0.3841, 0.6057, 0.6969, -0.084, 0.3374, 0.9376, -0.07634, 0.6539, 0.7527, -0.3264, 0.609, 0.7229, -0.7016, 0.2393, 0.6711, -0.7162, 0.455, 0.5292, -0.7322, 0.6135, 0.2958, -0.3841, 0.6057, 0.6969, -0.3961, 0.829, 0.3948, 0.2491, 0.6325, 0.7334, -0.3329, 0.8464, 0.4157, 0.2656, 0.8692, 0.4171, -0.3961, 0.829, 0.3948, -0.07634, 0.6539, 0.7527, -0.07237, 0.9005, 0.4289, -0.3329, 0.8464, 0.4157, -0.7162, 0.455, 0.5292, -0.7322, 0.6135, 0.2958, -0.7392, 0.6735, -2.247e-08, -0.3961, 0.829, 0.3948, -0.4017, 0.9158, 0.0, 0.2656, 0.8692, 0.4171, -0.3359, 0.9419, 6.57e-08, 0.273, 0.962, 8.04e-08, -0.4017, 0.9158, 0.0, -0.07237, 0.9005, 0.4289, -0.0712, 0.9975, -4.998e-09, -0.3359, 0.9419, 6.57e-08, -0.7322, 0.6135, 0.2958, -0.7392, 0.6735, -2.247e-08, -0.5838, 0.5299, 0.6151, -0.5761, 0.7368, 0.3538, -1.0, -1.416e-06, -1.804e-09, -0.3961, 0.829, -0.3948, -0.7392, 0.6735, -2.247e-08, -0.4017, 0.9158, 0.0, -0.3359, 0.9419, 6.57e-08, 0.2656, 0.8692, -0.4171, 0.273, 0.962, 8.04e-08, -0.07237, 0.9005, -0.4289, -0.4017, 0.9158, 0.0, -0.0712, 0.9975, -4.998e-09, -0.7322, 0.6135, -0.2958, -0.3359, 0.9419, 6.57e-08, -0.7392, 0.6735, -2.247e-08, -0.5761, 0.7368, 0.3538, -0.5724, 0.82, 0.0, -1.0, -1.416e-06, -1.804e-09, -0.3841, 0.6057, -0.6969, -0.7322, 0.6135, -0.2958, -0.3961, 0.829, -0.3948, -0.3329, 0.8463, -0.4158, 0.2494, 0.6324, -0.7334, 0.2656, 0.8692, -0.4171, -0.07634, 0.6539, -0.7527, -0.3961, 0.829, -0.3948, -0.07237, 0.9005, -0.4289, -0.7162, 0.4549, -0.5292, -0.3329, 0.8463, -0.4158, -0.7322, 0.6135, -0.2958, -0.5904, 0.2711, -0.7602, -0.5928, -3.506e-06, -0.8053, -1.0, -1.416e-06, -1.804e-09, -0.3749, 0.3142, -0.8722, -0.7162, 0.4549, -0.5292, -0.3841, 0.6057, -0.6969, -0.3264, 0.609, -0.7229, 0.2344, 0.3269, -0.9155, 0.2494, 0.6324, -0.7334, -0.084, 0.3374, -0.9376, -0.3841, 0.6057, -0.6969, -0.07634, 0.6539, -0.7527, 0.5495, 0.2822, -0.7864, 0.1952, 0.001744, -0.9808, 0.187, 0.3339, -0.9238, -0.7016, 0.2394, -0.6711, -0.3264, 0.609, -0.7229, -0.7162, 0.4549, -0.5292, 0.2344, 0.3269, -0.9155, -0.5928, -3.506e-06, -0.8053, -0.5904, 0.2711, -0.7602, 0.002428, -0.0004805, -1.0, -0.1111, -0.3343, -0.9359, -0.09565, 0.00115, -0.9954, 0.8269, -0.1869, -0.5304, 0.276, -0.6163, -0.7376, 0.8386, -0.3531, -0.4148, -0.327, -0.6089, -0.7228, -0.7046, -0.2371, -0.6688, -0.7218, -0.4503, -0.5255, -0.4089, -0.5969, -0.6903, -0.1111, -0.3343, -0.9359, -0.1287, -0.6487, -0.7501, -0.4296, -0.8146, -0.3896, -0.1287, -0.6487, -0.7501, -0.1441, -0.8928, -0.4267, -0.5905, -0.271, -0.7602, -0.5838, -0.5298, -0.6152, -1.0, -1.416e-06, -1.804e-09, -0.5928, -3.506e-06, -0.8053, -0.5905, -0.271, -0.7602, -1.0, -1.416e-06, -1.804e-09, 0.2491, -0.6324, -0.7334, -0.3336, -0.846, -0.4158, 0.2656, -0.8692, -0.4171, -0.3755, 0.001194, -0.9268, -0.7016, 0.2394, -0.6711, -0.3749, 0.3142, -0.8722, -0.5905, -0.271, -0.7602, 0.2491, -0.6324, -0.7334, -0.5838, -0.5298, -0.6152, -0.5838, -0.5298, -0.6152, -0.5761, -0.7368, -0.3539, -1.0, -1.416e-06, -1.804e-09, -0.5761, -0.7368, -0.3539, 0.273, -0.962, 5.15e-08, -0.5724, -0.82, 0.0, -0.5761, -0.7368, -0.3539, -0.5724, -0.82, 0.0, -1.0, -1.416e-06, -1.804e-09, 0.273, -0.962, 5.15e-08, -0.5761, -0.7368, 0.3539, -0.5724, -0.82, 0.0, -0.5724, -0.82, 0.0, -0.5761, -0.7368, 0.3539, -1.0, -1.416e-06, -1.804e-09, 0.2656, -0.8692, 0.4171, -0.5838, -0.5298, 0.6152, -0.5761, -0.7368, 0.3539, -0.5761, -0.7368, 0.3539, -0.5838, -0.5298, 0.6152, -1.0, -1.416e-06, -1.804e-09, 0.2491, -0.6324, 0.7334, -0.5905, -0.271, 0.7602, -0.5838, -0.5298, 0.6152, -0.5838, -0.5298, 0.6152, -0.5905, -0.271, 0.7602, -1.0, -1.416e-06, -1.804e-09, 0.2343, -0.3269, 0.9156, -0.5928, -3.652e-06, 0.8053, -0.5905, -0.271, 0.7602, -0.5905, -0.271, 0.7602, -0.5928, -3.652e-06, 0.8053, -1.0, -1.416e-06, -1.804e-09, -0.5928, -3.652e-06, 0.8053, 0.2344, 0.3268, 0.9156, -0.5904, 0.271, 0.7602, -0.5928, -3.652e-06, 0.8053, -0.5904, 0.271, 0.7602, -1.0, -1.416e-06, -1.804e-09, -0.5904, 0.271, 0.7602, 0.2491, 0.6325, 0.7334, -0.5838, 0.5299, 0.6151, -0.5904, 0.271, 0.7602, -0.5838, 0.5299, 0.6151, -1.0, -1.416e-06, -1.804e-09, 0.2656, 0.8692, 0.4171, -0.5838, 0.5299, 0.6151, 0.2491, 0.6325, 0.7334, -0.5724, 0.82, 0.0, -0.5761, 0.7368, -0.3538, -1.0, -1.416e-06, -1.804e-09, 0.2656, 0.8692, -0.4171, -0.584, 0.5298, -0.615, -0.5761, 0.7368, -0.3538, -0.5761, 0.7368, -0.3538, -0.584, 0.5298, -0.615, -1.0, -1.416e-06, -1.804e-09, 0.2494, 0.6324, -0.7334, -0.5904, 0.2711, -0.7602, -0.584, 0.5298, -0.615, -0.584, 0.5298, -0.615, -0.5904, 0.2711, -0.7602, -1.0, -1.416e-06, -1.804e-09, -0.5838, -0.5298, -0.6152, 0.2656, -0.8692, -0.4171, -0.5761, -0.7368, -0.3539, 0.826, 0.1879, -0.5314, 0.5461, 0.001059, -0.8377, 0.5495, 0.2822, -0.7864, 0.2103, -0.3291, -0.9206, 0.5772, -0.5329, -0.6188, 0.2299, -0.6372, -0.7356, -0.01309, -0.3368, -0.9415, -0.1287, -0.6487, -0.7501, -0.1111, -0.3343, -0.9359, 0.08001, 5.11e-08, -0.9968, 0.9042, 0.1381, -0.4041, 0.9029, 3.565e-07, -0.4299, 0.02194, -0.3366, -0.9414, 0.001398, -0.002202, -1.0, 0.005585, -0.000185, -1.0, 0.03754, -0.6532, -0.7562, 0.01013, -0.3384, -0.9409, 0.02194, -0.3366, -0.9414, 0.04981, -0.9008, -0.4313, 0.01835, -0.6549, -0.7555, 0.03754, -0.6532, -0.7562, 0.05471, -0.9985, -2.437e-09, 0.02475, -0.9021, -0.4307, 0.04981, -0.9008, -0.4313, 0.05471, -0.9985, -2.437e-09, 0.02475, -0.9021, 0.4307, 0.02733, -0.9996, 0.0, 0.04981, -0.9008, 0.4313, 0.01835, -0.6549, 0.7555, 0.02475, -0.9021, 0.4307, 0.03754, -0.6532, 0.7562, 0.01013, -0.3384, 0.9409, 0.01835, -0.6549, 0.7555, 0.02194, -0.3366, 0.9414, 0.001398, -0.002202, 1.0, 0.01013, -0.3384, 0.9409, 0.005585, -0.000185, 1.0, -0.007287, 0.3344, 0.9424, 0.001398, -0.002202, 1.0, -0.01053, 0.3362, 0.9417, -0.01551, 0.6521, 0.758, -0.007287, 0.3344, 0.9424, -0.02557, 0.6532, 0.7567, -0.0219, 0.9012, 0.4329, -0.01551, 0.6521, 0.758, -0.03717, 0.9012, 0.4317, -0.02444, 0.9997, -4.221e-06, -0.0219, 0.9012, 0.4329, -0.03714, 0.9013, -0.4317, -0.02444, 0.9997, -4.221e-06, -0.04175, 0.9991, -1.284e-05, -0.02556, 0.6533, -0.7567, -0.02195, 0.901, -0.4332, -0.03714, 0.9013, -0.4317, -0.01053, 0.3362, -0.9417, -0.01551, 0.6521, -0.758, -0.02556, 0.6533, -0.7567, 0.005585, -0.000185, -1.0, -0.007287, 0.3344, -0.9424, -0.01053, 0.3362, -0.9417, -0.02762, -0.6536, -0.7563, -0.005164, -0.3387, -0.9409, -0.01087, -0.6552, -0.7554, -0.03891, -0.9013, -0.4314, -0.01087, -0.6552, -0.7554, -0.01526, -0.9024, -0.4307, -0.04335, -0.9991, -2.437e-09, -0.01526, -0.9024, -0.4307, -0.01699, -0.9999, 4.887e-09, -0.04335, -0.9991, -2.437e-09, -0.01526, -0.9024, 0.4307, -0.03891, -0.9013, 0.4314, -0.03891, -0.9013, 0.4314, -0.01087, -0.6552, 0.7554, -0.02762, -0.6536, 0.7563, -0.02762, -0.6536, 0.7563, -0.005164, -0.3387, 0.9409, -0.01309, -0.3368, 0.9415, -0.01309, -0.3368, 0.9415, 0.0009383, -0.002509, 1.0, 0.002428, -0.0004805, 1.0, 0.002428, -0.0004805, 1.0, 0.007101, 0.3341, 0.9425, 0.01806, 0.3359, 0.9417, 0.01806, 0.3359, 0.9417, 0.013, 0.6518, 0.7583, 0.03289, 0.6529, 0.7567, 0.03289, 0.6529, 0.7567, 0.01762, 0.9011, 0.4332, 0.04451, 0.9009, 0.4318, 0.04451, 0.9009, 0.4318, 0.01946, 0.9998, 0.0, 0.04913, 0.9988, -4.867e-09, 0.04451, 0.9009, -0.4318, 0.01946, 0.9998, 0.0, 0.01762, 0.9011, -0.4332, 0.03289, 0.6529, -0.7567, 0.01762, 0.9011, -0.4332, 0.013, 0.6518, -0.7583, 0.01806, 0.3359, -0.9417, 0.013, 0.6518, -0.7583, 0.007101, 0.3341, -0.9425, -0.01309, -0.3368, -0.9415, 0.0009383, -0.002509, -1.0, -0.005164, -0.3387, -0.9409, 0.002428, -0.0004805, -1.0, 0.007101, 0.3341, -0.9425, 0.0009383, -0.002509, -1.0, 0.01013, -0.3384, -0.9409, 0.0009383, -0.002509, -1.0, 0.001398, -0.002202, -1.0, 0.5461, 0.001059, -0.8377, 0.8219, 0.0003109, -0.5697, 0.8269, -0.1869, -0.5304, 0.1952, 0.001744, -0.9808, 0.5461, 0.001059, -0.8377, 0.5566, -0.2786, -0.7827, 0.1952, 0.001744, -0.9808, 0.005585, -0.000185, -1.0, -0.01053, 0.3362, -0.9417, 0.276, -0.6163, -0.7376, 0.2768, -0.3143, -0.9081, 0.07819, -0.3398, -0.9372, 0.8219, 0.0003109, -0.5697, 0.2772, 3.644e-08, -0.9608, 0.2768, -0.3143, -0.9081, 0.02475, -0.9021, -0.4307, -0.01526, -0.9024, -0.4307, -0.01087, -0.6552, -0.7554, 0.8386, -0.3531, -0.4148, 0.276, -0.6163, -0.7376, 0.2751, -0.8614, -0.4269, 0.5772, -0.5329, -0.6188, 0.8386, -0.3531, -0.4148, 0.8507, -0.4726, -0.2299, 0.07819, -0.3398, 0.9372, 0.07397, -0.6578, 0.7496, 0.9076, -0.2676, 0.3235, 0.04981, -0.9008, 0.4313, 0.05471, -0.9985, -2.437e-09, 0.2553, -0.9669, 0.0, 0.2299, -0.6372, -0.7356, 0.5772, -0.5329, -0.6188, 0.5983, -0.7222, -0.3471, 0.2751, -0.8614, -0.4269, 0.276, -0.6163, -0.7376, 0.07397, -0.6578, -0.7496, 0.02733, -0.9996, 0.0, -0.01699, -0.9999, 4.887e-09, -0.01526, -0.9024, -0.4307, 0.5983, -0.7222, -0.3471, 0.8507, -0.4726, -0.2299, 0.8559, -0.5171, 2.462e-09, 0.2478, -0.8744, -0.4172, 0.5983, -0.7222, -0.3471, 0.6073, -0.7944, 0.0, 0.2747, -0.9615, -7.772e-09, 0.2751, -0.8614, -0.4269, 0.07007, -0.9026, -0.4248, -0.01526, -0.9024, 0.4307, -0.01699, -0.9999, 4.887e-09, 0.02733, -0.9996, 0.0, 0.5983, -0.7222, 0.3471, 0.6073, -0.7944, 0.0, 0.8559, -0.5171, 2.462e-09, 0.02194, -0.3366, 0.9414, 0.03754, -0.6532, 0.7562, 0.2299, -0.6372, 0.7356, 0.03754, -0.6532, 0.7562, 0.04981, -0.9008, 0.4313, 0.2478, -0.8744, 0.4172, 0.2478, -0.8744, 0.4172, 0.2553, -0.9669, 0.0, 0.6073, -0.7944, 0.0, 0.07007, -0.9026, 0.4248, 0.2751, -0.8614, 0.4269, 0.2747, -0.9615, -7.772e-09, -0.01087, -0.6552, 0.7554, -0.01526, -0.9024, 0.4307, 0.02475, -0.9021, 0.4307, 0.5772, -0.5329, 0.6188, 0.5983, -0.7222, 0.3471, 0.8507, -0.4726, 0.2299, 0.005585, -0.000185, 1.0, 0.02194, -0.3366, 0.9414, 0.2103, -0.3291, 0.9206, 0.2299, -0.6372, 0.7356, 0.2478, -0.8744, 0.4172, 0.5983, -0.7222, 0.3471, -0.005164, -0.3387, 0.9409, -0.01087, -0.6552, 0.7554, 0.01835, -0.6549, 0.7555, 0.07397, -0.6578, 0.7496, 0.276, -0.6163, 0.7376, 0.2751, -0.8614, 0.4269, 0.5566, -0.2786, 0.7827, 0.5772, -0.5329, 0.6188, 0.8386, -0.3532, 0.4148, 0.07397, -0.6578, 0.7496, 0.07007, -0.9026, 0.4248, 0.9118, -0.3672, 0.1836, -0.01053, 0.3362, 0.9417, 0.005585, -0.000185, 1.0, 0.1952, 0.001744, 0.9808, 0.2103, -0.3291, 0.9206, 0.2299, -0.6372, 0.7356, 0.5772, -0.5329, 0.6188, 0.0009383, -0.002509, 1.0, -0.005164, -0.3387, 0.9409, 0.01013, -0.3384, 0.9409, 0.07819, -0.3398, 0.9372, 0.2768, -0.3143, 0.9081, 0.276, -0.6163, 0.7376, 0.5461, 0.001061, 0.8377, 0.5566, -0.2786, 0.7827, 0.8269, -0.187, 0.5304, -0.02557, 0.6532, 0.7567, -0.01053, 0.3362, 0.9417, 0.187, 0.3339, 0.9238, 0.1952, 0.001744, 0.9808, 0.2103, -0.3291, 0.9206, 0.5566, -0.2786, 0.7827, 0.8219, 0.0003204, 0.5697, 0.8269, -0.187, 0.5304, 0.2768, -0.3143, 0.9081, 0.007101, 0.3341, 0.9425, 0.0009383, -0.002509, 1.0, 0.001398, -0.002202, 1.0, 0.08001, -1.119e-07, 0.9968, 0.2772, 4.008e-08, 0.9608, 0.2768, -0.3143, 0.9081, 0.5461, 0.001061, 0.8377, 0.8219, 0.0003204, 0.5697, 0.826, 0.1879, 0.5314, -0.03717, 0.9012, 0.4317, -0.02557, 0.6532, 0.7567, 0.1853, 0.6459, 0.7406, 0.1952, 0.001744, 0.9808, 0.5461, 0.001061, 0.8377, 0.5495, 0.2822, 0.7864, 0.8219, 0.0003204, 0.5697, 0.2772, 4.008e-08, 0.9608, 0.2768, 0.3143, 0.9081, 0.013, 0.6518, 0.7583, 0.007101, 0.3341, 0.9425, -0.007287, 0.3344, 0.9424, 0.2768, 0.3143, 0.9081, 0.2772, 4.008e-08, 0.9608, 0.08001, -1.119e-07, 0.9968, 0.5495, 0.2822, 0.7864, 0.826, 0.1879, 0.5314, 0.8369, 0.3551, 0.4164, -0.04175, 0.9991, -1.284e-05, -0.03717, 0.9012, 0.4317, 0.1871, 0.8875, 0.4211, 0.187, 0.3339, 0.9238, 0.5495, 0.2822, 0.7864, 0.5638, 0.5404, 0.6246, 0.01762, 0.9011, 0.4332, 0.013, 0.6518, 0.7583, -0.01551, 0.6521, 0.758, 0.276, 0.6161, 0.7377, 0.2768, 0.3143, 0.9081, 0.07819, 0.3398, 0.9372, 0.2343, -0.3269, -0.9156, -0.5905, -0.271, -0.7602, -0.5928, -3.506e-06, -0.8053, 0.1853, 0.6459, 0.7406, 0.5638, 0.5404, 0.6246, 0.5804, 0.7345, 0.3516, -0.04175, 0.9991, -1.284e-05, 0.1884, 0.9821, 0.0, 0.1871, 0.8875, -0.4211, 0.5638, 0.5404, 0.6246, 0.8369, 0.3551, 0.4164, 0.8486, 0.4758, 0.2312, 0.01946, 0.9998, 0.0, 0.01762, 0.9011, 0.4332, -0.0219, 0.9012, 0.4329, 0.2752, 0.8615, 0.4268, 0.276, 0.6161, 0.7377, 0.07365, 0.6578, 0.7496, 0.1871, 0.8875, 0.4211, 0.5804, 0.7345, 0.3516, 0.5878, 0.809, 0.0, -0.03714, 0.9013, -0.4317, 0.1871, 0.8875, -0.4211, 0.1853, 0.6459, -0.7406, 0.5804, 0.7345, 0.3516, 0.8486, 0.4758, 0.2312, 0.8537, 0.5208, -1.232e-09, -0.02195, 0.901, -0.4332, 0.01762, 0.9011, -0.4332, 0.01946, 0.9998, 0.0, 0.2746, 0.9616, 1.943e-08, 0.2752, 0.8615, 0.4268, 0.06998, 0.9026, 0.4247, 0.1871, 0.8875, -0.4211, 0.1884, 0.9821, 0.0, 0.5878, 0.809, 0.0, 0.5804, 0.7345, -0.3516, 0.5878, 0.809, 0.0, 0.8537, 0.5208, -1.232e-09, -0.02556, 0.6533, -0.7567, 0.1853, 0.6459, -0.7406, 0.187, 0.3339, -0.9238, -0.01551, 0.6521, -0.758, 0.013, 0.6518, -0.7583, 0.01762, 0.9011, -0.4332, 0.1853, 0.6459, -0.7406, 0.1871, 0.8875, -0.4211, 0.5804, 0.7345, -0.3516, 0.5638, 0.5404, -0.6246, 0.5804, 0.7345, -0.3516, 0.8486, 0.4758, -0.2312, 0.01806, 0.3359, -0.9417, 0.002428, -0.0004805, -1.0, -0.09565, 0.00115, -0.9954, 0.06998, 0.9026, -0.4247, 0.2752, 0.8615, -0.4268, 0.2746, 0.9616, 1.943e-08, 0.07397, 0.6578, -0.7496, 0.276, 0.6161, -0.7377, 0.2752, 0.8615, -0.4268, -0.007287, 0.3344, -0.9424, 0.007101, 0.3341, -0.9425, 0.013, 0.6518, -0.7583, 0.2343, -0.3269, -0.9156, -0.3213, -0.3119, -0.8942, -0.327, -0.6089, -0.7228, 0.5495, 0.2822, -0.7864, 0.5638, 0.5404, -0.6246, 0.8369, 0.3551, -0.4164, 0.9042, -0.1381, -0.4041, 0.07819, -0.3398, -0.9372, 0.08001, 5.11e-08, -0.9968, 0.187, 0.3339, -0.9238, 0.1853, 0.6459, -0.7406, 0.5638, 0.5404, -0.6246, 0.07819, 0.3398, -0.9372, 0.2768, 0.3143, -0.9081, 0.276, 0.6161, -0.7377, 0.001398, -0.002202, -1.0, 0.0009383, -0.002509, -1.0, 0.007101, 0.3341, -0.9425, -0.321, 0.312, -0.8942, -0.319, 7.703e-05, -0.9478, 0.2287, -3.203e-08, -0.9735, 0.08001, 5.11e-08, -0.9968, 0.2772, 3.644e-08, -0.9608, 0.2768, 0.3143, -0.9081, 0.02194, -0.3366, -0.9414, 0.2103, -0.3291, -0.9206, 0.2299, -0.6372, -0.7356, 0.03754, -0.6532, -0.7562, 0.2299, -0.6372, -0.7356, 0.2478, -0.8744, -0.4172, 0.005585, -0.000185, -1.0, 0.1952, 0.001744, -0.9808, 0.2103, -0.3291, -0.9206, 0.03289, 0.6529, -0.7567, 0.01806, 0.3359, -0.9417, -0.084, 0.3374, -0.9376, 0.04451, 0.9009, -0.4318, 0.03289, 0.6529, -0.7567, -0.07634, 0.6539, -0.7527, 0.04913, 0.9988, -4.867e-09, 0.04451, 0.9009, -0.4318, -0.07237, 0.9005, -0.4289, 0.04913, 0.9988, -4.867e-09, -0.0712, 0.9975, -4.998e-09, -0.07237, 0.9005, 0.4289, 0.04451, 0.9009, 0.4318, -0.07237, 0.9005, 0.4289, -0.07634, 0.6539, 0.7527, 0.03289, 0.6529, 0.7567, -0.07634, 0.6539, 0.7527, -0.084, 0.3374, 0.9376, 0.01806, 0.3359, 0.9417, -0.084, 0.3374, 0.9376, -0.09565, 0.00115, 0.9954, 0.002428, -0.0004805, 1.0, -0.09565, 0.00115, 0.9954, -0.1111, -0.3343, 0.9359, -0.01309, -0.3368, 0.9415, -0.1111, -0.3343, 0.9359, -0.1287, -0.6487, 0.7501, -0.02762, -0.6536, 0.7563, -0.1287, -0.6487, 0.7501, -0.1441, -0.8928, 0.4267, -0.03891, -0.9013, 0.4314, -0.1441, -0.8928, 0.4267, -0.1505, -0.9886, -7.452e-09, -0.03891, -0.9013, -0.4314, -0.04335, -0.9991, -2.437e-09, -0.1505, -0.9886, -7.452e-09, 0.04981, -0.9008, -0.4313, 0.2478, -0.8744, -0.4172, 0.2553, -0.9669, 0.0, 0.8507, -0.4726, -0.2299, 0.2751, -0.8614, -0.4269, 0.2747, -0.9615, -7.772e-09, 0.8507, -0.4726, 0.2299, 0.8559, -0.5171, 2.462e-09, 0.2747, -0.9615, -7.772e-09, 0.8386, -0.3532, 0.4148, 0.8507, -0.4726, 0.2299, 0.2751, -0.8614, 0.4269, 0.8269, -0.187, 0.5304, 0.8386, -0.3532, 0.4148, 0.276, -0.6163, 0.7376, 0.826, 0.1879, 0.5314, 0.2768, 0.3143, 0.9081, 0.276, 0.6161, 0.7377, 0.8369, 0.3551, 0.4164, 0.276, 0.6161, 0.7377, 0.2752, 0.8615, 0.4268, 0.8486, 0.4758, 0.2312, 0.2752, 0.8615, 0.4268, 0.2746, 0.9616, 1.943e-08, 0.8486, 0.4758, -0.2312, 0.8537, 0.5208, -1.232e-09, 0.2746, 0.9616, 1.943e-08, 0.8369, 0.3551, -0.4164, 0.8486, 0.4758, -0.2312, 0.2752, 0.8615, -0.4268, 0.826, 0.1879, -0.5314, 0.8369, 0.3551, -0.4164, 0.276, 0.6161, -0.7377, 0.9077, -0.2674, -0.3232, 0.07397, -0.6578, -0.7496, 0.07819, -0.3398, -0.9372, 0.9118, -0.3672, -0.1836, 0.07007, -0.9026, -0.4248, 0.07397, -0.6578, -0.7496, 0.9137, -0.4064, 3.547e-08, 0.06854, -0.9976, -4.335e-08, 0.07007, -0.9026, -0.4248, 0.07007, -0.9026, 0.4248, 0.06854, -0.9976, -4.335e-08, 0.9137, -0.4064, 3.547e-08, 0.08001, -1.119e-07, 0.9968, 0.07819, -0.3398, 0.9372, 0.9042, -0.1381, 0.4041, 0.9042, 0.1381, 0.4041, 0.07819, 0.3398, 0.9372, 0.08001, -1.119e-07, 0.9968, 0.9076, 0.2676, 0.3235, 0.07365, 0.6578, 0.7496, 0.07819, 0.3398, 0.9372, 0.07365, 0.6578, 0.7496, 0.9076, 0.2676, 0.3235, 0.9118, 0.3673, 0.1836, 0.06998, 0.9026, 0.4247, 0.9118, 0.3673, 0.1836, 0.9137, 0.4064, -2.534e-09, 0.06998, 0.9026, -0.4247, 0.06854, 0.9976, 7.487e-08, 0.9137, 0.4064, -2.534e-09, 0.07397, 0.6578, -0.7496, 0.06998, 0.9026, -0.4247, 0.9118, 0.3673, -0.1836, 0.07819, 0.3398, -0.9372, 0.07397, 0.6578, -0.7496, 0.9078, 0.2674, -0.3233, -0.3755, 0.001194, -0.9268, -0.3749, 0.3142, -0.8722, -0.084, 0.3374, -0.9376, -0.6969, 0.0006922, -0.7172, -0.319, 7.703e-05, -0.9478, -0.321, 0.312, -0.8942, 0.5566, -0.2786, -0.7827, 0.8269, -0.1869, -0.5304, 0.8386, -0.3531, -0.4148, -0.7396, -0.606, -0.2929, -0.7218, -0.4503, -0.5255, -0.4089, -0.5969, -0.6903, 0.2768, 0.3143, -0.9081, 0.2772, 3.644e-08, -0.9608, 0.8219, 0.0003109, -0.5697, 0.01835, -0.6549, -0.7555, -0.01087, -0.6552, -0.7554, -0.005164, -0.3387, -0.9409, 0.2768, -0.3143, -0.9081, 0.2772, 3.644e-08, -0.9608, 0.08001, 5.11e-08, -0.9968, -0.7046, -0.2371, -0.6688, -0.6969, 0.0006922, -0.7172, -0.3755, 0.001194, -0.9268, -0.09565, 0.00115, -0.9954, -0.1111, -0.3343, -0.9359, -0.3879, -0.3101, -0.868, 0.2287, -3.203e-08, -0.9735, -0.319, 7.703e-05, -0.9478, -0.3213, -0.3119, -0.8942, -0.3213, -0.3119, -0.8942, -0.319, 7.703e-05, -0.9478, -0.6969, 0.0006922, -0.7172, -0.3336, -0.846, -0.4158, -0.327, -0.6089, -0.7228, -0.7218, -0.4503, -0.5255, -0.7218, -0.4503, -0.5255, -0.7046, -0.2371, -0.6688, -0.3879, -0.3101, -0.868, -0.7472, -0.6646, 2.488e-08, -0.7396, -0.606, -0.2929, -0.4296, -0.8146, -0.3896, -0.4385, -0.8988, 1.017e-08, -0.4296, -0.8146, -0.3896, -0.1441, -0.8928, -0.4267, 0.2656, -0.8692, -0.4171, -0.3336, -0.846, -0.4158, -0.3367, -0.9416, -3.884e-08, -0.3367, -0.9416, -3.884e-08, -0.3336, -0.846, -0.4158, -0.7396, -0.606, -0.2929, 0.273, 0.962, 8.04e-08, 0.2656, 0.8692, -0.4171, -0.5761, 0.7368, -0.3538, -0.02762, -0.6536, -0.7563, -0.03891, -0.9013, -0.4314, -0.1441, -0.8928, -0.4267, -0.4296, -0.8146, 0.3896, -0.7396, -0.606, 0.2928, -0.7472, -0.6646, 2.488e-08, -0.1441, -0.8928, 0.4267, -0.4296, -0.8146, 0.3896, -0.4385, -0.8988, 1.017e-08, -0.3367, -0.9416, -3.884e-08, -0.3336, -0.846, 0.4158, 0.2656, -0.8692, 0.4171, -0.7396, -0.606, 0.2928, -0.3336, -0.846, 0.4158, -0.3367, -0.9416, -3.884e-08, -0.1287, -0.6487, 0.7501, -0.4088, -0.5969, 0.6903, -0.4296, -0.8146, 0.3896, -0.4088, -0.5969, 0.6903, -0.7218, -0.4503, 0.5255, -0.7396, -0.606, 0.2928, -0.7218, -0.4503, 0.5255, -0.327, -0.6089, 0.7228, -0.3336, -0.846, 0.4158, -0.3336, -0.846, 0.4158, -0.327, -0.6089, 0.7228, 0.2491, -0.6324, 0.7334, -0.1111, -0.3343, 0.9359, -0.3879, -0.3101, 0.868, -0.4088, -0.5969, 0.6903, -0.3879, -0.3101, 0.868, -0.7046, -0.2371, 0.6688, -0.7218, -0.4503, 0.5255, -0.327, -0.6089, 0.7228, -0.3213, -0.3119, 0.8942, 0.2343, -0.3269, 0.9156, -0.09565, 0.00115, 0.9954, -0.3755, 0.001194, 0.9268, -0.3879, -0.3101, 0.868, -0.3755, 0.001194, 0.9268, -0.6969, 0.0006921, 0.7172, -0.7046, -0.2371, 0.6688, -0.3213, -0.3119, 0.8942, -0.319, 7.731e-05, 0.9478, 0.2287, -6.406e-08, 0.9735, -0.7046, -0.2371, 0.6688, -0.3213, -0.3119, 0.8942, -0.327, -0.6089, 0.7228, -0.084, 0.3374, 0.9376, -0.3749, 0.3142, 0.8722, -0.3755, 0.001194, 0.9268, -0.7016, 0.2393, 0.6711, -0.6969, 0.0006921, 0.7172, -0.3755, 0.001194, 0.9268, 0.2287, -6.406e-08, 0.9735, -0.319, 7.731e-05, 0.9478, -0.321, 0.312, 0.8942, 0.273, 0.962, 8.04e-08, -0.5724, 0.82, 0.0, -0.5761, 0.7368, 0.3538, -0.6969, 0.0006921, 0.7172, -0.319, 7.731e-05, 0.9478, -0.3213, -0.3119, 0.8942, -0.321, 0.312, 0.8942, -0.319, 7.731e-05, 0.9478, -0.6969, 0.0006921, 0.7172, -0.7162, 0.455, 0.5292, -0.7016, 0.2393, 0.6711, -0.3749, 0.3142, 0.8722, 0.2344, 0.3268, 0.9156, -0.321, 0.312, 0.8942, -0.3264, 0.609, 0.7229, -0.3841, 0.6057, 0.6969, -0.3749, 0.3142, 0.8722, -0.084, 0.3374, 0.9376, -0.3264, 0.609, 0.7229, -0.321, 0.312, 0.8942, -0.7016, 0.2393, 0.6711, -0.7322, 0.6135, 0.2958, -0.7162, 0.455, 0.5292, -0.3841, 0.6057, 0.6969, 0.2491, 0.6325, 0.7334, -0.3264, 0.609, 0.7229, -0.3329, 0.8464, 0.4157, -0.3961, 0.829, 0.3948, -0.3841, 0.6057, 0.6969, -0.07634, 0.6539, 0.7527, -0.3329, 0.8464, 0.4157, -0.3264, 0.609, 0.7229, -0.7162, 0.455, 0.5292, -0.7392, 0.6735, -2.247e-08, -0.7322, 0.6135, 0.2958, -0.3961, 0.829, 0.3948, 0.2656, 0.8692, 0.4171, -0.3329, 0.8464, 0.4157, -0.3359, 0.9419, 6.57e-08, -0.4017, 0.9158, 0.0, -0.3961, 0.829, 0.3948, -0.07237, 0.9005, 0.4289, -0.3359, 0.9419, 6.57e-08, -0.3329, 0.8464, 0.4157, -0.7322, 0.6135, 0.2958, -0.3961, 0.829, -0.3948, -0.7322, 0.6135, -0.2958, -0.7392, 0.6735, -2.247e-08, -0.3359, 0.9419, 6.57e-08, -0.3329, 0.8463, -0.4158, 0.2656, 0.8692, -0.4171, -0.07237, 0.9005, -0.4289, -0.3961, 0.829, -0.3948, -0.4017, 0.9158, 0.0, -0.7322, 0.6135, -0.2958, -0.3329, 0.8463, -0.4158, -0.3359, 0.9419, 6.57e-08, -0.3841, 0.6057, -0.6969, -0.7162, 0.4549, -0.5292, -0.7322, 0.6135, -0.2958, -0.3329, 0.8463, -0.4158, -0.3264, 0.609, -0.7229, 0.2494, 0.6324, -0.7334, -0.07634, 0.6539, -0.7527, -0.3841, 0.6057, -0.6969, -0.3961, 0.829, -0.3948, -0.7162, 0.4549, -0.5292, -0.3264, 0.609, -0.7229, -0.3329, 0.8463, -0.4158, -0.3749, 0.3142, -0.8722, -0.7016, 0.2394, -0.6711, -0.7162, 0.4549, -0.5292, -0.3264, 0.609, -0.7229, -0.321, 0.312, -0.8942, 0.2344, 0.3269, -0.9155, -0.084, 0.3374, -0.9376, -0.3749, 0.3142, -0.8722, -0.3841, 0.6057, -0.6969, 0.5495, 0.2822, -0.7864, 0.5461, 0.001059, -0.8377, 0.1952, 0.001744, -0.9808, -0.7016, 0.2394, -0.6711, -0.321, 0.312, -0.8942, -0.3264, 0.609, -0.7229, 0.2344, 0.3269, -0.9155, 0.2287, -3.203e-08, -0.9735, -0.5928, -3.506e-06, -0.8053, 0.002428, -0.0004805, -1.0, -0.01309, -0.3368, -0.9415, -0.1111, -0.3343, -0.9359, 0.8269, -0.1869, -0.5304, 0.2768, -0.3143, -0.9081, 0.276, -0.6163, -0.7376, -0.327, -0.6089, -0.7228, -0.3213, -0.3119, -0.8942, -0.7046, -0.2371, -0.6688, -0.4089, -0.5969, -0.6903, -0.3879, -0.3101, -0.868, -0.1111, -0.3343, -0.9359, -0.4296, -0.8146, -0.3896, -0.4089, -0.5969, -0.6903, -0.1287, -0.6487, -0.7501, 0.2491, -0.6324, -0.7334, -0.327, -0.6089, -0.7228, -0.3336, -0.846, -0.4158, -0.3755, 0.001194, -0.9268, -0.6969, 0.0006922, -0.7172, -0.7016, 0.2394, -0.6711, -0.5905, -0.271, -0.7602, 0.2343, -0.3269, -0.9156, 0.2491, -0.6324, -0.7334, -0.5761, -0.7368, -0.3539, 0.2656, -0.8692, -0.4171, 0.273, -0.962, 5.15e-08, 0.273, -0.962, 5.15e-08, 0.2656, -0.8692, 0.4171, -0.5761, -0.7368, 0.3539, 0.2656, -0.8692, 0.4171, 0.2491, -0.6324, 0.7334, -0.5838, -0.5298, 0.6152, 0.2491, -0.6324, 0.7334, 0.2343, -0.3269, 0.9156, -0.5905, -0.271, 0.7602, 0.2343, -0.3269, 0.9156, 0.2287, -6.406e-08, 0.9735, -0.5928, -3.652e-06, 0.8053, -0.5928, -3.652e-06, 0.8053, 0.2287, -6.406e-08, 0.9735, 0.2344, 0.3268, 0.9156, -0.5904, 0.271, 0.7602, 0.2344, 0.3268, 0.9156, 0.2491, 0.6325, 0.7334, 0.2656, 0.8692, 0.4171, -0.5761, 0.7368, 0.3538, -0.5838, 0.5299, 0.6151, 0.2656, 0.8692, -0.4171, 0.2494, 0.6324, -0.7334, -0.584, 0.5298, -0.615, 0.2494, 0.6324, -0.7334, 0.2344, 0.3269, -0.9155, -0.5904, 0.2711, -0.7602, -0.5838, -0.5298, -0.6152, 0.2491, -0.6324, -0.7334, 0.2656, -0.8692, -0.4171, 0.826, 0.1879, -0.5314, 0.8219, 0.0003109, -0.5697, 0.5461, 0.001059, -0.8377, 0.2103, -0.3291, -0.9206, 0.5566, -0.2786, -0.7827, 0.5772, -0.5329, -0.6188, -0.01309, -0.3368, -0.9415, -0.02762, -0.6536, -0.7563, -0.1287, -0.6487, -0.7501, 0.08001, 5.11e-08, -0.9968, 0.07819, 0.3398, -0.9372, 0.9042, 0.1381, -0.4041, 0.02194, -0.3366, -0.9414, 0.01013, -0.3384, -0.9409, 0.001398, -0.002202, -1.0, 0.03754, -0.6532, -0.7562, 0.01835, -0.6549, -0.7555, 0.01013, -0.3384, -0.9409, 0.04981, -0.9008, -0.4313, 0.02475, -0.9021, -0.4307, 0.01835, -0.6549, -0.7555, 0.05471, -0.9985, -2.437e-09, 0.02733, -0.9996, 0.0, 0.02475, -0.9021, -0.4307, 0.05471, -0.9985, -2.437e-09, 0.04981, -0.9008, 0.4313, 0.02475, -0.9021, 0.4307, 0.04981, -0.9008, 0.4313, 0.03754, -0.6532, 0.7562, 0.01835, -0.6549, 0.7555, 0.03754, -0.6532, 0.7562, 0.02194, -0.3366, 0.9414, 0.01013, -0.3384, 0.9409, 0.02194, -0.3366, 0.9414, 0.005585, -0.000185, 1.0, 0.001398, -0.002202, 1.0, 0.005585, -0.000185, 1.0, -0.01053, 0.3362, 0.9417, -0.007287, 0.3344, 0.9424, -0.01053, 0.3362, 0.9417, -0.02557, 0.6532, 0.7567, -0.01551, 0.6521, 0.758, -0.02557, 0.6532, 0.7567, -0.03717, 0.9012, 0.4317, -0.0219, 0.9012, 0.4329, -0.03717, 0.9012, 0.4317, -0.04175, 0.9991, -1.284e-05, -0.02444, 0.9997, -4.221e-06, -0.03714, 0.9013, -0.4317, -0.02195, 0.901, -0.4332, -0.02444, 0.9997, -4.221e-06, -0.02556, 0.6533, -0.7567, -0.01551, 0.6521, -0.758, -0.02195, 0.901, -0.4332, -0.01053, 0.3362, -0.9417, -0.007287, 0.3344, -0.9424, -0.01551, 0.6521, -0.758, 0.005585, -0.000185, -1.0, 0.001398, -0.002202, -1.0, -0.007287, 0.3344, -0.9424, -0.02762, -0.6536, -0.7563, -0.01309, -0.3368, -0.9415, -0.005164, -0.3387, -0.9409, -0.03891, -0.9013, -0.4314, -0.02762, -0.6536, -0.7563, -0.01087, -0.6552, -0.7554, -0.04335, -0.9991, -2.437e-09, -0.03891, -0.9013, -0.4314, -0.01526, -0.9024, -0.4307, -0.04335, -0.9991, -2.437e-09, -0.01699, -0.9999, 4.887e-09, -0.01526, -0.9024, 0.4307, -0.03891, -0.9013, 0.4314, -0.01526, -0.9024, 0.4307, -0.01087, -0.6552, 0.7554, -0.02762, -0.6536, 0.7563, -0.01087, -0.6552, 0.7554, -0.005164, -0.3387, 0.9409, -0.01309, -0.3368, 0.9415, -0.005164, -0.3387, 0.9409, 0.0009383, -0.002509, 1.0, 0.002428, -0.0004805, 1.0, 0.0009383, -0.002509, 1.0, 0.007101, 0.3341, 0.9425, 0.01806, 0.3359, 0.9417, 0.007101, 0.3341, 0.9425, 0.013, 0.6518, 0.7583, 0.03289, 0.6529, 0.7567, 0.013, 0.6518, 0.7583, 0.01762, 0.9011, 0.4332, 0.04451, 0.9009, 0.4318, 0.01762, 0.9011, 0.4332, 0.01946, 0.9998, 0.0, 0.04451, 0.9009, -0.4318, 0.04913, 0.9988, -4.867e-09, 0.01946, 0.9998, 0.0, 0.03289, 0.6529, -0.7567, 0.04451, 0.9009, -0.4318, 0.01762, 0.9011, -0.4332, 0.01806, 0.3359, -0.9417, 0.03289, 0.6529, -0.7567, 0.013, 0.6518, -0.7583, -0.01309, -0.3368, -0.9415, 0.002428, -0.0004805, -1.0, 0.0009383, -0.002509, -1.0, 0.002428, -0.0004805, -1.0, 0.01806, 0.3359, -0.9417, 0.007101, 0.3341, -0.9425, 0.01013, -0.3384, -0.9409, -0.005164, -0.3387, -0.9409, 0.0009383, -0.002509, -1.0])] * 3)])

# ---- objects
ob_food_susage_susage = bpy.data.objects.new('Food_Susage_Susage', me_food_susage_susage)

# ---- transforms, parenting, visibility, modifiers, constraints
ob_food_susage_susage.location = (0.0, 0.0, -0.625)
ob_food_susage_susage.rotation_euler = (1.571, -0.0, 0.0)
ob_food_susage_susage.scale = (30.0, 30.0, 30.0)

# ---- collection membership
col_collection.objects.link(ob_food_susage_susage)

# ---- scene / render settings (as saved in the file)
scene.frame_start = 1; scene.frame_end = 250; scene.frame_set(1)
scene.render.engine = 'BLENDER_EEVEE_NEXT'
scene.cycles.sampling_pattern = 'TABULATED_SOBOL'
scene.cycles.use_light_tree = False
scene.view_settings.view_transform = 'Filmic'
bpy.context.view_layer.update()

# ---- added for rendering (the .blend has no active camera and no usable light): camera, sun
cam_auto = bpy.data.cameras.new('AutoCamera')
cam_auto.lens = 50.0
cam_auto.sensor_width = 36.0
cam_auto.clip_end = 1000.0
ob_auto_camera = bpy.data.objects.new('AutoCamera', cam_auto)
scene.collection.objects.link(ob_auto_camera)
ob_auto_camera.location = (6.48423, -7.78107, 5.36229)
ob_auto_camera.rotation_euler = (1.09748, -7.21219e-08, 0.694738)
scene.camera = ob_auto_camera
light_auto_sun = bpy.data.lights.new('AutoSun', 'SUN')
light_auto_sun.energy = 3.0
light_auto_sun.angle = 0.0523599
ob_auto_sun = bpy.data.objects.new('AutoSun', light_auto_sun)
scene.collection.objects.link(ob_auto_sun)
ob_auto_sun.rotation_euler = (0.872665, 0.174533, 0.523599)
bpy.context.view_layer.update()
